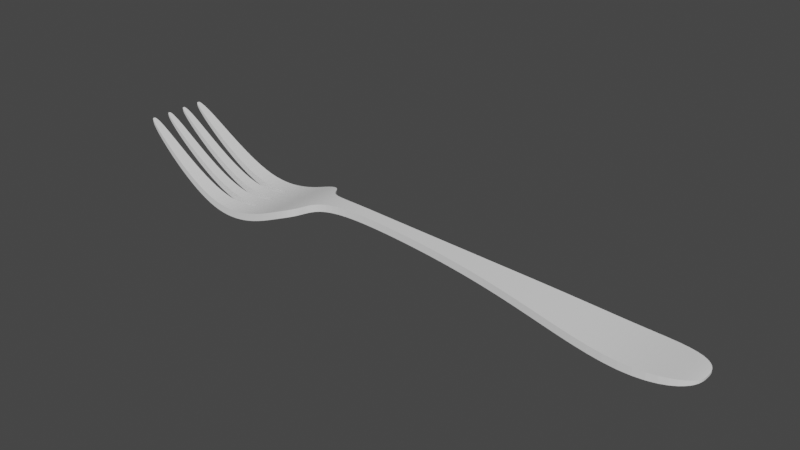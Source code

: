 # Source: Fork.blend  (saved by Blender 3.6.11; exported with 4.5.12 LTS)
import bpy
from mathutils import Matrix  # noqa: F401  (used for matrix-valued properties, if any)

bpy.ops.wm.read_factory_settings(use_empty=True)
scene = bpy.context.scene
scene.name = 'Scene'

# ---- collections
col_collection = bpy.data.collections.new('Collection'); scene.collection.children.link(col_collection)

# ---- world
world_world = bpy.data.worlds.new('World'); scene.world = world_world
world_world.use_nodes = True; world_world.node_tree.nodes.clear()
_N = world_world.node_tree.nodes; _L = world_world.node_tree.links
n0 = _N.new('ShaderNodeOutputWorld'); n0.name = 'World Output'; n0.location = (300, 300)
n1 = _N.new('ShaderNodeBackground'); n1.name = 'Background'; n1.location = (10, 300)
n1.inputs[0].default_value = (0.05088, 0.05088, 0.05088, 1.0)
_L.new(n1.outputs[0], n0.inputs[0])
n0.is_active_output = True
world_world.color = (0.05088, 0.05088, 0.05088)
world_world.use_sun_shadow = False
world_world.sun_shadow_jitter_overblur = 0.0

# ---- meshes
me_fork = bpy.data.meshes.new('fork')
me_fork.from_pydata([(-32.89, 5.017, 1.254), (-31.8, 0.1727, 1.355), (-32.89, -0.03465, 1.254), (-33.05, 5.065, 1.239), (-33.05, -0.08186, 1.239), (-31.8, 4.81, 1.355), (-85.74, -4.83, 11.86), (-85.77, -4.313, 11.87), (-85.8, -4.43, 11.88), (-85.81, -4.554, 11.88), (-85.8, -4.684, 11.88), (-85.75, -4.823, 11.86), (-85.74, -4.268, 11.86), (-85.8, 0.281, 11.88), (-85.81, 0.1844, 11.88), (-85.8, 0.08774, 11.88), (-85.78, -0.008476, 11.87), (-85.74, 0.4222, 11.86), (-85.78, 0.3769, 11.87), (-85.74, -0.07798, 11.86), (-85.8, 4.872, 11.88), (-85.81, 4.775, 11.88), (-85.8, 4.678, 11.88), (-85.78, 4.968, 11.87), (-85.78, 4.582, 11.87), (-85.74, 4.536, 11.86), (-85.74, 5.038, 11.86), (-85.74, 9.806, 11.86), (-85.81, 9.529, 11.88), (-85.8, 9.405, 11.88), (-85.77, 9.288, 11.87), (-85.75, 9.799, 11.86), (-85.8, 9.66, 11.88), (-85.74, 9.242, 11.86), (-85.61, -4.971, 11.78), (-85.56, -4.099, 11.74), (-85.7, -4.203, 11.83), (-85.33, -5.129, 11.61), (-85.33, -4.0, 11.6), (-85.17, -5.188, 11.51), (-85.17, -3.958, 11.51), (-85.62, -0.1977, 11.78), (-85.57, 0.564, 11.75), (-85.71, 0.4715, 11.83), (-85.73, -0.1038, 11.85), (-85.44, -0.2897, 11.67), (-85.35, 0.654, 11.62), (-85.17, -0.3784, 11.51), (-85.17, 0.7029, 11.51), (-85.71, 4.487, 11.83), (-85.57, 4.394, 11.75), (-85.62, 5.158, 11.78), (-85.73, 5.064, 11.85), (-85.35, 4.304, 11.62), (-85.44, 5.251, 11.67), (-85.17, 4.255, 11.51), (-85.17, 5.34, 11.51), (-85.7, 9.177, 11.83), (-85.56, 9.072, 11.74), (-85.61, 9.948, 11.78), (-85.33, 8.974, 11.6), (-85.33, 10.11, 11.61), (-85.17, 8.931, 11.51), (-85.17, 10.17, 11.51), (23.84, 7.392, -0.8774), (23.84, -2.408, -0.8774), (25.6, -2.629, -1.118), (25.6, 7.612, -1.118), (34.4, 8.626, -4.095), (34.4, -3.644, -4.095), (33.81, -3.59, -4.021), (33.81, 8.572, -4.021), (32.66, -3.462, -3.874), (32.66, 8.444, -3.874), (-12.81, 0.6284, 0.9553), (-14.28, 0.6676, 1.046), (-14.28, 4.315, 1.046), (-12.81, 4.354, 0.9553), (-84.52, 8.795, 10.23), (-84.99, 8.881, 10.66), (-84.86, 10.27, 10.54), (-84.37, 8.775, 10.09), (-85.16, 8.929, 10.82), (-85.16, 10.17, 10.82), (-84.37, 10.4, 10.09), (-84.58, 4.133, 10.28), (-85.03, 4.217, 10.69), (-84.78, 5.427, 10.47), (-84.37, 4.106, 10.09), (-85.16, 4.252, 10.82), (-85.16, 5.342, 10.82), (-84.37, 5.494, 10.09), (-84.78, -0.4658, 10.47), (-85.03, 0.7407, 10.69), (-84.58, 0.8236, 10.28), (-84.37, 0.8514, 10.09), (-85.16, -0.3805, 10.82), (-85.16, 0.705, 10.82), (-84.37, -0.5322, 10.09), (-84.87, -5.297, 10.54), (-84.99, -3.908, 10.66), (-84.52, -3.822, 10.23), (-84.37, -3.802, 10.09), (-85.16, -5.191, 10.82), (-85.16, -3.956, 10.82), (-84.37, -5.42, 10.09), (44.27, 9.239, -4.99), (44.27, -4.262, -4.99), (44.26, -4.262, -4.99), (44.26, 9.239, -4.99), (42.72, -4.215, -4.911), (42.72, 9.193, -4.911), (-77.84, -3.431, 6.172), (-77.84, -6.257, 6.172), (-76.2, -3.391, 4.988), (-76.29, -3.393, 5.057), (-76.2, -6.383, 4.988), (-77.3, -0.9369, 5.783), (-76.2, 1.264, 4.988), (-76.49, 1.258, 5.198), (-77.84, -0.921, 6.172), (-76.2, -0.9634, 4.988), (-77.84, 1.224, 6.172), (-76.49, 3.698, 5.199), (-76.2, 3.692, 4.988), (-77.3, 5.9, 5.783), (-77.84, 5.884, 6.172), (-76.2, 5.926, 4.988), (-77.84, 3.732, 6.172), (-77.84, 8.402, 6.172), (-76.29, 8.364, 5.058), (-76.2, 8.362, 4.988), (-77.84, 11.24, 6.172), (-76.2, 11.36, 4.988), (7.162, -0.543, -0.6762), (6.711, -0.5064, -0.6298), (7.163, 5.526, -0.6763), (8.396, 5.643, -0.8031), (6.711, 5.489, -0.6298), (8.396, -0.66, -0.8031), (-51.89, -7.076, -2.431), (-51.6, 12.05, -2.375), (-51.89, 12.06, -2.43), (-52.85, -7.094, -2.616), (-51.6, -7.064, -2.375), (-52.85, 12.08, -2.616), (-50.39, 12.0, -2.089), (-50.39, -7.014, -2.089), (-49.22, -6.965, -1.769), (-49.22, 11.95, -1.769), (37.8, 8.932, -2.69), (37.8, -3.951, -2.69), (39.47, -4.062, -2.858), (39.47, 9.042, -2.858), (-15.73, 0.7059, 1.13), (-15.73, 4.277, 1.13), (-46.96, -6.808, -2.854), (-48.06, -6.887, -3.223), (-48.06, 11.87, -3.223), (-46.96, 11.79, -2.854), (-65.95, 8.189, -2.855), (-66.09, 8.191, -2.79), (-67.62, 11.85, -2.075), (-65.95, 11.92, -2.855), (-67.62, 8.215, -2.075), (-65.95, 3.515, -2.855), (-66.3, 3.521, -2.694), (-67.2, 6.091, -2.271), (-65.95, 6.111, -2.855), (-67.62, 3.542, -2.075), (-67.62, 6.084, -2.075), (-65.95, 1.439, -2.855), (-65.95, -1.147, -2.855), (-67.2, -1.127, -2.271), (-66.3, 1.434, -2.694), (-67.62, -1.12, -2.075), (-67.62, 1.413, -2.075), (-65.95, -3.218, -2.855), (-65.95, -6.943, -2.855), (-67.62, -6.873, -2.075), (-66.09, -3.221, -2.79), (-67.62, -3.245, -2.075), (59.1, 1.988, -3.258), (59.1, 2.475, -3.258), (59.1, 2.962, -3.258), (59.07, 3.458, -3.253), (59.0, 3.972, -3.239), (59.07, 1.492, -3.253), (58.86, 4.508, -3.212), (59.0, 0.9793, -3.239), (58.79, 4.681, -3.197), (58.86, 0.4445, -3.212), (58.79, 0.2724, -3.197), (6.69, -0.5047, 1.172), (7.162, -0.543, 1.124), (7.163, 5.526, 1.124), (6.69, 5.488, 1.172), (8.375, -0.6581, 0.999), (8.375, 5.641, 0.999), (-23.99, 4.253, 3.3), (-23.99, 0.7294, 3.3), (-22.65, 0.7531, 3.261), (-22.65, 4.23, 3.261), (-6.605, 0.3766, 0.53), (-8.202, 0.4531, 0.6461), (-8.202, 4.53, 0.6461), (-6.605, 4.606, 0.53), (-77.82, 11.24, 4.591), (-77.82, 8.401, 4.591), (-78.07, 8.407, 4.789), (-77.87, 11.24, 4.624), (-79.4, 8.448, 5.84), (-79.4, 11.09, 5.84), (-78.25, 3.742, 4.932), (-79.4, 5.835, 5.84), (-78.98, 5.85, 5.514), (-77.82, 3.731, 4.591), (-79.4, 3.779, 5.84), (-77.82, 5.884, 4.591), (-78.99, -0.8874, 5.514), (-79.4, -0.872, 5.84), (-78.25, 1.213, 4.931), (-77.82, 1.224, 4.591), (-79.4, 1.177, 5.84), (-77.82, -0.9215, 4.591), (-77.82, -6.258, 4.591), (-77.87, -6.255, 4.626), (-78.07, -3.436, 4.788), (-77.82, -3.43, 4.591), (-79.4, -6.114, 5.84), (-79.4, -3.476, 5.84), (-56.84, -2.997, -2.986), (-56.84, -7.131, -2.986), (-55.47, -7.132, -2.932), (-56.27, -2.971, -2.964), (-55.47, -2.92, -2.932), (-56.84, -1.365, -2.986), (-56.79, -1.367, -2.984), (-56.36, 1.682, -2.967), (-56.84, 1.66, -2.986), (-55.47, -1.443, -2.932), (-55.47, 1.736, -2.932), (-55.76, -1.422, -2.943), (-56.84, 6.329, -2.986), (-56.84, 3.293, -2.986), (-56.36, 3.272, -2.967), (-56.79, 6.331, -2.984), (-55.47, 3.217, -2.932), (-55.47, 6.408, -2.932), (-55.76, 6.387, -2.943), (-55.47, 12.11, -2.932), (-55.58, 12.11, -2.936), (-56.27, 7.941, -2.964), (-55.47, 7.89, -2.932), (-56.84, 12.11, -2.986), (-56.84, 7.967, -2.986), (-19.94, 0.7596, 3.15), (-19.26, 0.7597, 3.118), (-19.26, 4.223, 3.118), (-19.94, 4.223, 3.15), (-18.56, 0.7497, 3.084), (-18.56, 4.233, 3.084), (52.31, -3.6, -3.215), (52.58, 8.498, -3.208), (52.31, 8.569, -3.215), (51.33, 8.734, -3.242), (52.58, -3.53, -3.208), (51.33, -3.764, -3.242), (45.76, -4.235, -3.243), (47.22, -4.208, -3.271), (47.22, 9.183, -3.271), (45.76, 9.211, -3.243), (-83.14, 8.64, 8.994), (-83.38, 10.6, 9.202), (-83.14, 10.64, 8.991), (-82.21, 8.574, 8.184), (-83.38, 8.663, 9.202), (-82.21, 10.77, 8.184), (-82.3, 3.912, 8.269), (-83.24, 3.98, 9.077), (-82.76, 5.664, 8.663), (-82.21, 3.906, 8.184), (-83.38, 3.995, 9.202), (-83.38, 5.609, 9.202), (-82.21, 5.7, 8.184), (-82.76, -0.7014, 8.664), (-83.38, 0.9619, 9.202), (-83.24, 0.9761, 9.077), (-82.3, 1.045, 8.268), (-82.21, 1.05, 8.184), (-82.21, -0.7379, 8.184), (-83.38, -0.6468, 9.202), (-83.14, -5.662, 8.992), (-83.38, -5.617, 9.202), (-83.14, -3.668, 8.993), (-82.21, -3.602, 8.184), (-83.38, -3.691, 9.202), (-82.21, -5.795, 8.184), (-59.69, 8.065, -4.627), (-60.39, 8.083, -4.514), (-61.19, 12.06, -4.386), (-59.69, 12.09, -4.627), (-61.19, 8.101, -4.386), (-60.55, 3.413, -4.489), (-61.19, 3.427, -4.386), (-61.19, 6.198, -4.386), (-59.69, 6.233, -4.627), (-59.69, 3.391, -4.627), (-61.19, -1.234, -4.386), (-61.19, 1.527, -4.386), (-60.55, 1.541, -4.489), (-59.69, 1.563, -4.627), (-59.69, -1.269, -4.627), (-59.69, -3.094, -4.627), (-59.69, -7.108, -4.627), (-61.19, -7.082, -4.386), (-60.39, -3.113, -4.514), (-61.19, -3.13, -4.386), (-19.26, 0.7597, 1.316), (-19.92, 0.7596, 1.348), (-19.26, 4.223, 1.316), (-18.54, 4.233, 1.281), (-19.92, 4.223, 1.348), (-18.54, 0.7494, 1.281), (-76.18, 8.362, 3.337), (-76.29, 8.364, 3.425), (-76.18, 11.36, 3.337), (-76.18, 3.691, 3.337), (-76.49, 3.698, 3.575), (-77.3, 5.9, 4.192), (-76.18, 5.927, 3.337), (-76.18, 1.264, 3.337), (-76.18, -0.9639, 3.337), (-77.3, -0.9369, 4.193), (-76.49, 1.258, 3.574), (-76.18, -3.391, 3.337), (-76.29, -3.393, 3.424), (-76.18, -6.384, 3.337), (-21.3, 4.223, 3.21), (-21.3, 0.7596, 3.21), (-74.5, -6.502, 3.813), (-72.78, -3.327, 2.676), (-74.37, -3.355, 3.724), (-74.5, -3.357, 3.813), (-72.78, -6.611, 2.676), (-74.5, -1.001, 3.813), (-73.48, -1.021, 3.135), (-72.78, -1.034, 2.676), (-74.5, 1.299, 3.813), (-72.78, 1.33, 2.676), (-74.5, 5.964, 3.813), (-74.5, 3.656, 3.813), (-72.78, 5.997, 2.676), (-73.48, 5.985, 3.134), (-72.78, 3.625, 2.676), (-74.5, 11.48, 3.813), (-74.5, 8.328, 3.813), (-74.37, 8.326, 3.725), (-72.78, 8.298, 2.676), (-72.78, 11.59, 2.676), (33.81, -3.59, -2.221), (34.38, 8.624, -2.293), (33.81, 8.572, -2.221), (32.64, -3.46, -2.072), (34.38, -3.642, -2.293), (32.64, 8.441, -2.072), (-40.8, 10.79, -0.5595), (-40.8, -5.807, -0.5595), (-40.92, -5.852, -0.6032), (-40.92, 10.83, -0.6027), (-41.81, -6.069, -0.9233), (-41.81, 11.05, -0.9233), (-26.64, 4.337, 3.336), (-26.64, 0.6455, 3.336), (-25.32, 0.6993, 3.326), (-25.32, 4.283, 3.326), (-43.85, 11.44, 0.1131), (-43.85, -6.456, 0.1131), (-42.84, -6.289, 0.5007), (-42.84, 11.27, 0.5007), (30.91, -3.268, -3.643), (30.91, 8.25, -3.643), (-69.34, -6.797, 0.6102), (-69.0, -6.815, 0.4326), (-68.17, -3.253, -0.004573), (-69.34, -3.271, 0.6102), (-67.64, -6.872, -0.2801), (-67.64, -3.245, -0.2801), (-69.34, -1.093, 0.6102), (-69.31, -1.093, 0.596), (-68.38, 1.401, 0.1079), (-69.34, 1.386, 0.6102), (-67.64, -1.12, -0.2801), (-67.64, 1.412, -0.2801), (-69.34, 6.056, 0.6102), (-69.34, 3.569, 0.6102), (-68.38, 3.554, 0.1085), (-69.31, 6.057, 0.5954), (-67.64, 3.542, -0.2801), (-67.64, 6.084, -0.2801), (-69.34, 11.78, 0.6102), (-69.34, 8.242, 0.6102), (-68.17, 8.224, -0.003782), (-69.0, 11.8, 0.4308), (-67.64, 8.216, -0.2801), (-67.64, 11.85, -0.2801), (-34.93, -0.7602, 0.9758), (-35.43, 6.052, 0.8945), (-34.93, 5.743, 0.9758), (-34.26, -0.4683, 1.086), (-35.43, -1.069, 0.8945), (-34.26, 5.451, 1.086), (36.12, -3.804, -4.303), (36.12, 8.785, -4.303), (-9.768, 0.5179, 0.7556), (-11.3, 0.5755, 0.8586), (-11.3, 4.407, 0.8586), (-9.768, 4.465, 0.7556), (53.76, -3.217, -3.17), (53.76, 8.184, -3.17), (-21.28, 0.7596, 1.408), (-21.28, 4.223, 1.408), (-22.28, 0.7595, 1.446), (-22.63, 4.229, 1.458), (-22.28, 4.223, 1.446), (-22.63, 0.7534, 1.458), (-12.83, 0.629, 2.757), (-12.48, 0.6198, 2.735), (-12.48, 4.363, 2.735), (-12.83, 4.354, 2.757), (-11.33, 0.5763, 2.661), (-11.33, 4.406, 2.661), (-82.22, -3.603, 9.428), (-81.78, -5.856, 9.097), (-81.03, -3.539, 8.542), (-82.19, -3.601, 9.402), (-80.88, -5.958, 8.431), (-80.88, -3.533, 8.431), (-82.22, -5.793, 9.428), (-81.72, -0.7697, 9.057), (-80.88, 1.119, 8.431), (-81.17, 1.107, 8.647), (-82.22, -0.7369, 9.428), (-80.88, -0.8113, 8.431), (-82.22, 1.049, 9.428), (-81.17, 3.849, 8.647), (-80.88, 3.837, 8.431), (-81.72, 5.732, 9.057), (-82.22, 5.699, 9.428), (-80.88, 5.774, 8.431), (-82.22, 3.907, 9.428), (-82.22, 8.575, 9.428), (-82.19, 8.572, 9.403), (-81.03, 8.511, 8.543), (-81.77, 10.84, 9.096), (-80.88, 8.505, 8.431), (-80.88, 10.94, 8.431), (-82.22, 10.77, 9.428), (-57.41, -3.023, -2.973), (-58.25, -3.052, -2.954), (-58.25, -7.13, -2.954), (-58.25, -1.311, -2.954), (-58.05, -1.317, -2.959), (-57.52, 1.63, -2.971), (-58.25, 1.605, -2.954), (-58.25, 6.275, -2.954), (-58.25, 3.348, -2.954), (-57.53, 3.324, -2.971), (-58.05, 6.281, -2.959), (-57.41, 7.993, -2.973), (-58.25, 12.11, -2.954), (-58.25, 8.022, -2.954), (-75.29, -6.452, 4.36), (-75.45, -0.9813, 4.472), (-74.58, 1.297, 3.865), (-74.58, 3.658, 3.865), (-75.45, 5.944, 4.471), (-75.29, 11.43, 4.358), (-65.97, -6.942, -1.055), (-65.97, -3.219, -1.055), (-66.09, -3.221, -1.0), (-67.2, -1.127, -0.4841), (-65.97, -1.147, -1.055), (-65.97, 1.439, -1.055), (-66.3, 1.434, -0.9044), (-66.3, 3.521, -0.904), (-65.97, 3.515, -1.055), (-67.2, 6.091, -0.4846), (-65.97, 6.111, -1.055), (-66.09, 8.191, -0.9996), (-65.97, 8.189, -1.055), (-65.97, 11.92, -1.055), (-29.24, 0.485, 1.494), (-29.63, 0.4569, 1.478), (-29.63, 4.526, 1.478), (-29.24, 4.498, 1.494), (-30.53, 0.3501, 1.439), (-30.53, 4.633, 1.439), (-64.34, -3.192, -1.703), (-64.34, -6.997, -1.703), (-64.07, -3.187, -1.788), (-62.75, -7.045, -2.214), (-62.75, -3.163, -2.214), (-64.34, 1.466, -1.703), (-64.34, -1.174, -1.703), (-63.13, -1.195, -2.091), (-64.27, 1.467, -1.726), (-62.75, -1.203, -2.214), (-62.75, 1.495, -2.214), (-64.34, 3.488, -1.703), (-64.27, 3.487, -1.726), (-63.13, 6.159, -2.092), (-64.34, 6.138, -1.703), (-62.75, 3.459, -2.214), (-62.75, 6.167, -2.214), (-64.34, 11.98, -1.703), (-64.34, 8.162, -1.703), (-64.08, 8.158, -1.788), (-62.75, 8.133, -2.214), (-62.75, 12.03, -2.214), (22.08, -2.189, -0.6403), (22.57, -2.25, -0.7066), (22.57, 7.233, -0.7066), (22.08, 7.172, -0.6403), (-33.07, 5.071, 3.041), (-33.07, -0.08784, 3.041), (-32.89, -0.03465, 3.058), (-32.89, 5.017, 3.058), (-31.82, 0.1688, 3.157), (-31.82, 4.814, 3.157), (-22.28, 0.7595, 3.247), (-22.28, 4.223, 3.247), (55.89, 7.384, -4.487), (55.89, -2.422, -4.487), (55.69, -2.526, -4.514), (55.69, 7.489, -4.514), (54.88, -2.84, -4.626), (54.88, 7.805, -4.626), (36.1, -3.802, -2.5), (36.1, 8.783, -2.5), (-15.99, 0.7128, 2.945), (-15.75, 4.276, 2.932), (-15.99, 4.27, 2.945), (-17.17, 0.7297, 3.011), (-15.75, 0.7065, 2.932), (-17.17, 4.253, 3.011), (-39.73, -5.417, -0.2009), (-39.77, 10.42, -0.2147), (-39.73, 10.4, -0.201), (-38.85, -4.922, 0.07027), (-39.77, -5.433, -0.2147), (-38.85, 9.905, 0.07026), (-38.73, -4.823, 0.107), (-38.73, 9.805, 0.107), (-27.96, 4.405, 3.327), (-27.96, 0.5774, 3.327), (-27.49, 0.6112, 3.33), (-27.49, 4.372, 3.33), (-40.82, 10.8, 1.243), (-40.82, -5.815, 1.243), (-39.79, -5.44, 1.587), (-39.79, 10.42, 1.587), (-27.49, 0.6112, 1.528), (-27.94, 4.404, 1.525), (-27.49, 4.372, 1.528), (-26.62, 0.6464, 1.534), (-27.94, 0.5789, 1.525), (-26.62, 4.336, 1.534), (47.24, 9.182, -5.056), (47.24, -4.208, -5.056), (45.78, -4.235, -5.038), (45.78, 9.21, -5.038), (30.1, -3.178, -1.734), (30.89, 8.248, -1.84), (30.1, 8.161, -1.734), (29.13, -3.06, -1.603), (30.89, -3.265, -1.84), (29.13, 8.043, -1.603), (-12.48, 0.6198, 0.9344), (-12.48, 4.363, 0.9344), (-55.02, -7.133, -2.889), (-55.36, -2.913, -2.921), (-54.65, -2.851, -2.853), (-54.14, -7.117, -2.805), (-54.14, -2.789, -2.805), (-54.31, -1.546, -2.821), (-54.14, 1.866, -2.805), (-54.7, 1.801, -2.858), (-54.14, -1.571, -2.805), (-54.14, 1.867, -2.805), (-54.94, -1.482, -2.881), (-55.43, 1.739, -2.928), (-54.7, 3.152, -2.858), (-54.14, 3.086, -2.805), (-54.31, 6.511, -2.821), (-54.14, 3.086, -2.805), (-54.14, 6.536, -2.805), (-54.94, 6.447, -2.881), (-55.43, 3.214, -2.928), (-54.99, 12.11, -2.886), (-55.36, 7.883, -2.922), (-54.65, 7.82, -2.853), (-54.14, 7.758, -2.805), (-54.14, 12.1, -2.805), (-84.87, -5.297, 11.3), (-84.38, -3.804, 10.98), (-84.52, -3.822, 11.08), (-84.99, -3.908, 11.39), (-84.38, -5.418, 10.98), (-85.17, -0.3793, 11.51), (-85.03, 0.7407, 11.41), (-84.78, -0.4658, 11.25), (-84.58, 0.8236, 11.11), (-84.38, -0.5306, 10.98), (-84.38, 0.85, 10.98), (-85.03, 4.217, 11.41), (-85.17, 5.34, 11.51), (-84.58, 4.133, 11.11), (-84.38, 4.107, 10.98), (-84.78, 5.427, 11.25), (-84.38, 5.492, 10.98), (-84.99, 8.881, 11.39), (-84.52, 8.795, 11.08), (-84.86, 10.27, 11.3), (-84.38, 8.776, 10.98), (-84.38, 10.4, 10.98), (-69.32, 8.242, -1.175), (-70.27, 8.257, -0.619), (-71.04, 8.269, -0.1667), (-71.04, 11.69, -0.1667), (-69.32, 11.78, -1.175), (-69.32, 3.568, -1.175), (-70.48, 3.587, -0.4914), (-71.04, 3.596, -0.1667), (-71.04, 6.028, -0.1667), (-69.32, 6.057, -1.175), (-69.32, 1.386, -1.175), (-71.04, -1.065, -0.1667), (-71.04, 1.359, -0.1667), (-70.48, 1.368, -0.492), (-69.32, -1.093, -1.175), (-69.32, -3.271, -1.175), (-71.04, -6.708, -0.1667), (-71.04, -3.298, -0.1667), (-70.26, -3.286, -0.6199), (-69.32, -6.799, -1.175), (-61.9, -7.071, -2.418), (-62.16, -3.152, -2.355), (-61.21, -7.082, -2.584), (-61.21, -3.131, -2.584), (-61.26, -1.232, -2.572), (-61.21, -1.233, -2.584), (-62.34, 1.503, -2.313), (-61.21, 1.527, -2.584), (-62.34, 3.451, -2.312), (-61.21, 3.427, -2.584), (-61.21, 6.197, -2.584), (-61.26, 6.196, -2.572), (-62.16, 8.122, -2.355), (-61.9, 12.05, -2.418), (-61.21, 8.101, -2.584), (-61.21, 12.06, -2.584), (-72.35, 8.29, 0.6686), (-72.76, 11.59, 0.9344), (-72.31, 11.62, 0.6464), (-72.76, 8.297, 0.9344), (-72.56, 3.621, 0.8061), (-72.76, 3.625, 0.9344), (-71.42, 6.022, 0.07506), (-72.76, 5.998, 0.9344), (-71.42, -1.059, 0.07574), (-72.76, -1.034, 0.9344), (-72.76, 1.33, 0.9344), (-72.56, 1.334, 0.8055), (-72.32, -6.641, 0.6485), (-72.76, -6.612, 0.9344), (-72.35, -3.319, 0.6676), (-72.76, -3.327, 0.9344), (58.26, 5.604, -4.037), (58.26, -0.6485, -4.037), (58.23, -0.6996, -4.044), (58.23, 5.655, -4.044), (57.65, -1.304, -4.176), (57.65, 6.262, -4.176), (57.59, -1.346, -4.189), (57.59, 6.304, -4.189), (-80.03, -6.055, 7.792), (-79.41, -3.477, 7.332), (-79.66, -3.484, 7.519), (-79.41, -6.112, 7.332), (-80.47, -0.8319, 8.121), (-79.82, 1.164, 7.639), (-79.41, -0.8714, 7.332), (-79.41, 1.177, 7.332), (-79.82, 3.792, 7.64), (-80.47, 5.794, 8.121), (-79.41, 3.779, 7.332), (-79.41, 5.834, 7.332), (-79.66, 8.456, 7.52), (-79.41, 8.448, 7.332), (-80.03, 11.04, 7.79), (-79.41, 11.09, 7.332), (-15.99, 0.7128, 1.144), (-15.99, 4.27, 1.144), (-17.15, 0.7294, 1.209), (-17.15, 4.253, 1.209), (-36.61, -2.18, 0.6528), (-36.98, -2.716, 0.564), (-36.98, 7.698, 0.5639), (-36.61, 7.163, 0.6528), (-37.33, -3.269, 0.4793), (-37.33, 8.252, 0.4793), (-36.56, 7.102, 0.6651), (-36.56, -2.12, 0.6651), (-37.66, -3.738, 0.4015), (-37.66, 8.721, 0.4015), (-37.72, -3.831, 0.3839), (-37.72, 8.813, 0.3839), (-38.2, -4.387, 0.2512), (-38.2, 9.369, 0.2512), (29.15, -3.063, -3.405), (27.38, -2.849, -3.163), (27.38, 7.831, -3.163), (29.15, 8.045, -3.405), (-40.92, -5.852, 1.206), (-40.92, 10.83, 1.207), (-41.83, -6.074, 0.8789), (-41.83, 11.06, 0.8789), (18.6, -1.76, -0.1858), (18.78, -1.781, -0.2091), (18.78, 6.764, -0.2091), (18.6, 6.743, -0.1858), (20.34, -1.973, -0.4092), (20.34, 6.956, -0.4092), (16.88, -1.557, 0.02988), (16.88, 6.54, 0.02988), (18.78, -1.781, -2.009), (18.62, -1.762, -1.988), (18.78, 6.764, -2.009), (20.36, 6.959, -2.211), (18.62, 6.745, -1.988), (20.36, -1.976, -2.211), (42.7, -4.215, -3.11), (44.25, -4.262, -3.19), (44.25, 9.239, -3.19), (42.7, 9.192, -3.11), (-35.63, -1.195, 2.66), (-35.45, -1.082, 2.697), (-35.63, 6.178, 2.66), (-36.18, 6.654, 2.549), (-36.58, 7.126, 2.467), (-36.18, -1.671, 2.549), (-35.45, 6.064, 2.697), (-36.58, -2.144, 2.467), (11.1, -0.917, 0.7045), (11.76, 5.97, 0.6324), (11.1, 5.9, 0.7044), (10.06, -0.8183, 0.8191), (11.76, -0.9873, 0.6324), (10.06, 5.801, 0.8191), (-31.43, 0.2431, 1.379), (-31.43, 4.74, 1.379), (-85.8, 9.405, 11.46), (-85.81, 9.529, 11.46), (-85.8, 9.66, 11.46), (-85.74, 9.812, 11.39), (-85.75, 9.799, 11.4), (-85.74, 9.234, 11.39), (-85.77, 9.288, 11.43), (-85.8, 4.678, 11.46), (-85.81, 4.775, 11.46), (-85.8, 4.872, 11.46), (-85.78, 4.968, 11.44), (-85.74, 4.529, 11.39), (-85.78, 4.582, 11.43), (-85.74, 5.047, 11.39), (-85.8, 0.08774, 11.46), (-85.81, 0.1844, 11.46), (-85.8, 0.281, 11.46), (-85.78, -0.008476, 11.44), (-85.78, 0.3769, 11.43), (-85.74, 0.4294, 11.39), (-85.74, -0.08721, 11.39), (-85.8, -4.684, 11.46), (-85.81, -4.554, 11.46), (-85.8, -4.43, 11.46), (-85.74, -4.836, 11.39), (-85.75, -4.823, 11.4), (-85.77, -4.313, 11.43), (-85.74, -4.26, 11.39), (3.131, -0.216, 1.518), (3.331, 5.215, 1.5), (3.131, 5.199, 1.518), (1.654, -0.1141, 1.654), (3.331, -0.2322, 1.5), (1.654, 5.097, 1.654), (-48.08, 11.87, -1.421), (-48.08, -6.889, -1.421), (-46.98, -6.81, -1.052), (-46.98, 11.79, -1.052), (54.2, -3.099, -3.155), (54.2, 8.065, -3.155), (54.86, -2.847, -3.134), (54.86, 7.811, -3.134), (-6.626, 4.605, 2.332), (-6.626, 0.3776, 2.332), (-5.003, 0.2999, 2.209), (-5.003, 4.683, 2.209), (10.08, -0.8203, -0.983), (10.08, 5.803, -0.983), (-54.99, 12.11, -4.69), (-55.36, 7.883, -4.726), (-55.45, 7.888, -4.734), (-55.45, 12.11, -4.734), (-54.65, 7.82, -4.658), (-54.12, 12.1, -4.608), (-54.12, 7.755, -4.608), (-54.14, 3.086, -4.61), (-54.7, 3.152, -4.662), (-54.31, 6.511, -4.625), (-55.43, 3.214, -4.732), (-54.12, 6.539, -4.608), (-54.12, 3.083, -4.608), (-55.45, 3.215, -4.734), (-54.94, 6.447, -4.685), (-55.45, 6.409, -4.734), (-54.31, -1.546, -4.625), (-54.7, 1.801, -4.662), (-54.14, 1.866, -4.609), (-55.43, 1.739, -4.732), (-54.12, 1.87, -4.608), (-54.12, -1.574, -4.608), (-54.94, -1.482, -4.686), (-55.45, 1.738, -4.734), (-55.45, -1.445, -4.734), (-55.02, -7.133, -4.693), (-55.45, -7.132, -4.734), (-55.45, -2.919, -4.734), (-55.36, -2.913, -4.726), (-54.65, -2.851, -4.657), (-54.12, -2.786, -4.608), (-54.12, -7.117, -4.608), (25.62, -2.632, -2.921), (23.86, -2.411, -2.68), (23.86, 7.394, -2.68), (25.62, 7.615, -2.921), (-46.51, -6.776, -2.694), (-46.51, 11.76, -2.693), (-45.89, 11.69, -2.471), (-45.89, -6.708, -2.471), (-71.06, -3.298, 1.601), (-71.06, -6.707, 1.601), (-70.26, -3.286, 1.144), (-71.06, 1.358, 1.601), (-71.06, -1.064, 1.601), (-70.48, 1.368, 1.27), (-71.06, 3.596, 1.601), (-70.48, 3.587, 1.27), (-71.06, 6.028, 1.601), (-71.06, 8.269, 1.601), (-70.27, 8.257, 1.145), (-71.06, 11.69, 1.601), (-72.32, -6.641, 2.384), (-72.35, -3.319, 2.403), (-71.42, -1.059, 1.825), (-72.56, 1.334, 2.538), (-72.56, 3.621, 2.538), (-71.42, 6.022, 1.825), (-72.35, 8.29, 2.404), (-72.31, 11.62, 2.382), (-34.03, -0.3713, 1.115), (-34.03, 5.354, 1.115), (-4.908, 0.2954, 2.202), (-4.908, 4.687, 2.202), (-3.357, 0.2052, 2.08), (-3.357, 4.778, 2.08), (16.9, 6.543, -1.772), (16.9, -1.56, -1.772), (15.18, -1.358, -1.564), (15.18, 6.341, -1.564), (-68.17, 8.224, -1.785), (-69.0, 11.8, -1.346), (-68.38, 3.554, -1.671), (-69.31, 6.057, -1.179), (-69.31, -1.093, -1.179), (-68.38, 1.401, -1.672), (-69.0, -6.815, -1.344), (-68.17, -3.253, -1.786), (26.35, -2.723, -1.221), (26.35, 7.706, -1.221), (27.36, -2.846, -1.361), (27.36, 7.829, -1.361), (-8.779, 0.4807, 0.6864), (-8.779, 4.502, 0.6864), (-8.779, 0.4807, 2.487), (-8.222, 4.529, 2.448), (-8.779, 4.502, 2.487), (-9.789, 0.5186, 2.558), (-8.222, 0.4541, 2.448), (-9.789, 4.464, 2.558), (-34.93, -0.7602, 2.781), (-34.93, 5.743, 2.781), (-34.28, -0.4772, 2.889), (-34.28, 5.46, 2.889), (11.78, 5.973, -1.17), (11.78, -0.9895, -1.17), (11.1, -0.917, -1.095), (11.1, 5.9, -1.095), (-79.66, 8.456, 6.061), (-80.03, 11.04, 6.358), (-80.87, 8.504, 7.051), (-80.87, 10.94, 7.051), (-79.82, 3.792, 6.193), (-80.87, 5.775, 7.051), (-80.47, 5.794, 6.722), (-80.87, 3.836, 7.051), (-80.47, -0.8319, 6.723), (-80.87, -0.8121, 7.051), (-79.82, 1.164, 6.192), (-80.87, 1.12, 7.051), (-80.03, -6.055, 6.36), (-79.66, -3.484, 6.06), (-80.87, -5.96, 7.051), (-80.87, -3.533, 7.051), (-14.3, 4.315, 2.848), (-14.3, 0.6681, 2.848), (-42.45, -6.223, -1.16), (-42.82, -6.285, -1.301), (-42.44, 11.21, -1.16), (-42.82, 11.27, -1.301), (47.3, -4.207, -5.056), (47.3, 9.181, -5.056), (48.66, 9.068, -5.046), (48.66, -4.094, -5.046), (50.03, -3.979, -5.008), (50.0, -3.984, -5.009), (50.0, 8.956, -5.009), (50.03, 8.951, -5.008), (-49.05, -6.958, -1.717), (-49.04, 11.94, -1.716), (-37.72, -3.831, 2.192), (-37.68, -3.768, 2.204), (-37.72, 8.813, 2.192), (-38.2, -4.387, 2.059), (-37.68, 8.751, 2.204), (-38.2, 9.369, 2.059), (-38.75, 9.822, 1.909), (-38.75, -4.84, 1.909), (52.6, 8.493, -4.858), (52.6, -3.525, -4.858), (52.31, -3.6, -4.878), (52.31, 8.569, -4.878), (51.35, -3.761, -4.945), (51.35, 8.731, -4.945), (39.49, -4.064, -4.66), (37.82, -3.953, -4.492), (37.82, 8.933, -4.492), (39.49, 9.043, -4.66), (-4.908, 0.2954, 0.4015), (-4.982, 0.2989, 0.4073), (-4.908, 4.687, 0.4015), (-3.336, 4.779, 0.278), (-4.982, 4.684, 0.4073), (-3.336, 0.204, 0.278), (-31.43, 0.2431, 3.183), (-31.43, 4.74, 3.183), (-30.55, 0.3477, 3.241), (-30.55, 4.635, 3.241), (-34.03, -0.3713, 2.919), (-34.03, 5.354, 2.919), (-25.3, 0.7001, 1.524), (-25.3, 4.283, 1.524), (-0.02084, 4.981, 1.802), (-0.02084, 0.001434, 1.802), (1.675, -0.1156, -0.1482), (0.0, 0.0, 0.0), (0.0, 4.983, 0.0), (1.675, 5.098, -0.1482), (-39.73, -5.417, 1.607), (-38.85, -4.922, 1.879), (-39.73, 10.4, 1.607), (-38.85, 9.905, 1.879), (-49.19, -6.964, -3.571), (-50.37, -7.013, -3.892), (-50.37, 12.0, -3.892), (-49.19, 11.95, -3.571), (5.03, -0.3701, -0.463), (5.03, 5.353, -0.463), (-77.87, -6.255, 6.192), (-78.07, -3.436, 6.342), (-78.99, -0.8874, 7.017), (-78.25, 1.213, 6.475), (-78.25, 3.742, 6.476), (-78.98, 5.85, 7.016), (-78.07, 8.407, 6.343), (-77.87, 11.24, 6.19), (14.97, -1.332, 0.2611), (15.16, 6.339, 0.238), (14.97, 6.316, 0.2611), (13.46, -1.17, 0.4388), (15.16, -1.356, 0.238), (13.46, 6.153, 0.4388), (-0.9186, 0.06337, 0.07805), (-1.673, 0.1072, 0.1421), (-0.9184, 4.92, 0.07804), (-1.673, 4.876, 0.1421), (-53.18, 2.716, -4.47), (-53.31, 6.727, -4.488), (-53.2, 6.804, -4.472), (-53.15, 6.884, -4.466), (-53.15, -1.917, -4.466), (-53.21, 2.794, -4.474), (-53.51, 6.652, -4.519), (-53.16, 6.965, -4.466), (-53.18, 7.375, -4.469), (-52.83, 12.08, -4.418), (-53.18, -2.407, -4.469), (-53.16, -1.998, -4.466), (-52.83, -7.093, -4.418), (-53.29, -2.565, -4.486), (-53.21, -2.487, -4.473), (-53.45, -2.641, -4.509), (-53.72, -2.714, -4.548), (-53.21, 7.455, -4.473), (-53.2, -1.838, -4.472), (-53.21, 2.159, -4.474), (-53.18, 2.237, -4.47), (-53.29, 7.534, -4.486), (-53.31, -1.761, -4.488), (-53.3, 2.082, -4.487), (-53.45, 7.61, -4.509), (-53.3, 2.87, -4.487), (-53.51, -1.686, -4.519), (-53.47, 2.008, -4.511), (-53.72, 7.683, -4.548), (-53.47, 2.945, -4.511), (-53.84, 6.58, -4.566), (-53.19, 2.316, -4.471), (-53.19, 2.636, -4.471), (-53.18, -2.326, -4.47), (-53.18, -2.08, -4.47), (-53.18, 7.047, -4.47), (-53.18, 7.294, -4.47), (-53.21, 2.396, -4.474), (-53.21, 2.556, -4.474), (-53.2, -2.244, -4.472), (-53.2, -2.162, -4.473), (-53.2, 7.129, -4.473), (-53.2, 7.212, -4.472), (-54.11, 7.753, -4.605), (-54.11, -2.784, -4.605), (-53.22, 2.476, -4.476), (-53.84, -1.615, -4.566), (-53.74, 1.936, -4.552), (-53.74, 3.017, -4.552), (-84.15, -5.475, 10.82), (-83.91, -3.742, 10.65), (-83.39, -5.615, 10.28), (-83.39, -3.692, 10.28), (-84.27, -0.5488, 10.9), (-83.6, -0.6275, 10.43), (-83.99, 0.9023, 10.7), (-83.39, -0.6458, 10.28), (-83.39, 0.9607, 10.28), (-83.99, 4.054, 10.7), (-83.39, 5.608, 10.28), (-83.6, 5.589, 10.43), (-84.27, 5.51, 10.9), (-83.39, 3.996, 10.28), (-83.91, 8.715, 10.65), (-84.15, 10.45, 10.82), (-83.39, 8.665, 10.28), (-83.39, 10.59, 10.28), (55.87, 7.393, -3.107), (55.87, -2.43, -3.107), (56.78, -1.941, -3.096), (56.78, 6.901, -3.096), (30.1, -3.178, -3.534), (30.1, 8.161, -3.534), (56.79, -1.933, -4.34), (56.79, 6.893, -4.34), (41.12, 9.146, -4.801), (41.12, -4.167, -4.801), (40.96, -4.162, -4.787), (40.96, 9.141, -4.787), (-35.63, -1.195, 0.8533), (-36.18, 6.654, 0.7428), (-35.63, 6.178, 0.8533), (-36.18, -1.671, 0.7428), (22.1, -2.192, -2.442), (22.1, 7.175, -2.442), (-29.26, 4.499, 3.296), (-29.26, 0.4835, 3.296), (37.45, -3.928, -4.451), (37.45, 8.909, -4.451), (-55.59, 12.11, -4.74), (-56.27, 7.941, -4.766), (-56.82, 7.966, -4.788), (-56.82, 12.11, -4.788), (-56.36, 3.272, -4.77), (-56.82, 3.292, -4.788), (-56.82, 6.33, -4.788), (-56.79, 6.331, -4.787), (-55.76, 6.387, -4.746), (-56.82, -1.366, -4.788), (-56.82, 1.661, -4.788), (-56.36, 1.682, -4.77), (-56.79, -1.367, -4.787), (-55.76, -1.422, -4.746), (-56.82, -7.131, -4.788), (-56.82, -2.996, -4.788), (-56.27, -2.971, -4.766), (-25.03, 0.7108, 1.519), (-25.03, 4.272, 1.519), (-23.97, 0.7297, 1.498), (-23.97, 4.253, 1.498), (-85.56, 9.072, 11.21), (-85.7, 9.177, 11.35), (-85.61, 9.948, 11.26), (-85.33, 10.11, 10.99), (-85.33, 8.974, 10.98), (-85.57, 4.394, 11.22), (-85.62, 5.158, 11.27), (-85.44, 5.251, 11.09), (-85.17, 5.34, 10.82), (-85.73, 5.064, 11.38), (-85.71, 4.487, 11.36), (-85.35, 4.304, 11.01), (-85.44, -0.2897, 11.09), (-85.62, -0.1977, 11.27), (-85.57, 0.564, 11.22), (-85.17, -0.3793, 10.82), (-85.73, -0.1038, 11.38), (-85.71, 0.4715, 11.36), (-85.35, 0.654, 11.01), (-85.7, -4.203, 11.35), (-85.56, -4.099, 11.21), (-85.61, -4.971, 11.26), (-85.33, -4.0, 10.98), (-85.33, -5.129, 10.99), (54.2, -3.099, -4.702), (53.78, 8.179, -4.751), (54.2, 8.065, -4.702), (53.78, -3.212, -4.751), (47.3, -4.207, -3.272), (47.3, 9.181, -3.272), (48.64, -4.096, -3.278), (48.64, 9.069, -3.278), (-65.48, -6.963, -1.25), (-65.13, -1.161, -1.39), (-65.13, 6.125, -1.391), (-65.48, 11.94, -1.252), (-29.63, 0.4569, 3.281), (-29.63, 4.526, 3.281), (-25.03, 0.7108, 3.32), (-25.03, 4.272, 3.32), (58.79, 4.662, -3.887), (58.79, 0.2906, -3.887), (58.62, -0.1152, -3.937), (58.62, 5.069, -3.937), (-58.38, -7.129, -2.943), (-58.79, -3.071, -2.907), (-59.71, -3.095, -2.825), (-59.71, -7.107, -2.825), (-59.71, -1.269, -2.825), (-59.55, -1.272, -2.839), (-58.93, 1.583, -2.895), (-59.71, 1.563, -2.825), (-59.71, 6.233, -2.825), (-59.71, 3.391, -2.825), (-58.93, 3.371, -2.894), (-59.55, 6.237, -2.839), (-58.79, 8.041, -2.907), (-58.38, 12.11, -2.943), (-59.71, 8.065, -2.825), (-59.71, 12.09, -2.825), (-83.14, -5.662, 10.1), (-83.14, -3.668, 10.1), (-82.76, -0.7014, 9.821), (-82.3, 1.045, 9.489), (-83.24, 0.9761, 10.17), (-83.24, 3.98, 10.17), (-82.3, 3.912, 9.489), (-82.76, 5.664, 9.821), (-83.14, 8.64, 10.1), (-83.14, 10.64, 10.1), (-81.03, 8.511, 7.191), (-82.19, 8.572, 8.167), (-81.77, 10.84, 7.819), (-81.17, 3.849, 7.309), (-81.72, 5.732, 7.774), (-81.72, -0.7697, 7.775), (-81.17, 1.107, 7.309), (-82.19, -3.601, 8.167), (-81.03, -3.539, 7.191), (-81.78, -5.856, 7.82), (-36.98, -2.716, 2.371), (-36.61, -2.18, 2.46), (-36.98, 7.698, 2.371), (-37.33, 8.252, 2.286), (-36.61, 7.163, 2.46), (-37.33, -3.269, 2.286), (-58.23, 12.11, -4.757), (-58.23, 8.021, -4.757), (-58.79, 8.041, -4.707), (-58.38, 12.11, -4.744), (-58.93, 3.371, -4.695), (-59.55, 6.237, -4.64), (-58.23, 3.348, -4.757), (-58.23, 6.276, -4.757), (-59.55, -1.272, -4.64), (-58.93, 1.583, -4.695), (-58.23, 1.606, -4.757), (-58.23, -1.311, -4.757), (-58.23, -7.13, -4.757), (-58.38, -7.129, -4.743), (-58.79, -3.071, -4.707), (-58.23, -3.051, -4.757), (-53.18, 2.237, -2.665), (-53.21, 2.159, -2.669), (-53.51, -1.686, -2.713), (-53.31, -1.761, -2.683), (-53.15, 6.884, -2.661), (-53.18, 2.716, -2.665), (-53.21, 7.455, -2.668), (-53.18, 7.375, -2.664), (-53.29, 7.534, -2.681), (-53.16, 6.965, -2.661), (-53.2, 6.804, -2.667), (-53.2, -1.838, -2.667), (-53.15, -1.917, -2.661), (-53.51, 6.652, -2.713), (-53.21, 2.794, -2.669), (-53.31, 6.727, -2.683), (-53.16, -1.998, -2.661), (-53.18, -2.407, -2.664), (-53.45, 7.61, -2.704), (-53.72, 7.683, -2.743), (-53.21, -2.487, -2.668), (-53.29, -2.565, -2.681), (-53.3, 2.87, -2.682), (-53.3, 2.082, -2.682), (-53.45, -2.641, -2.704), (-53.84, 6.58, -2.761), (-53.47, 2.945, -2.706), (-53.72, -2.714, -2.743), (-53.19, 2.636, -2.666), (-53.19, 2.316, -2.666), (-53.18, 7.294, -2.665), (-53.18, 7.047, -2.665), (-53.18, -2.08, -2.665), (-53.18, -2.326, -2.665), (-53.21, 2.556, -2.669), (-53.21, 2.396, -2.669), (-53.2, 7.212, -2.667), (-53.2, 7.129, -2.667), (-53.2, -2.162, -2.667), (-53.2, -2.244, -2.667), (-53.22, 2.476, -2.671), (-54.11, 7.753, -2.8), (-54.11, -2.784, -2.8), (-53.47, 2.008, -2.706), (-53.84, -1.615, -2.761), (-53.74, 3.017, -2.746), (-53.74, 1.936, -2.746), (-46.51, -6.776, -0.8844), (-46.51, 11.76, -0.8836), (-45.91, -6.71, -0.6693), (-45.91, 11.69, -0.6693), (-44.31, -6.531, -0.06199), (-44.31, 11.51, -0.06125), (-44.87, -6.594, -0.2788), (-44.87, 11.58, -0.2788), (-51.58, -7.063, -4.177), (-51.58, 12.05, -4.177), (50.01, 8.954, -3.267), (50.01, -3.982, -3.267), (58.23, -0.6996, -3.14), (58.25, 5.62, -3.141), (58.23, 5.655, -3.14), (57.65, 6.262, -3.111), (58.25, -0.6641, -3.141), (57.58, 6.313, -3.107), (57.65, -1.304, -3.111), (57.58, -1.355, -3.107), (-62.16, 8.122, -4.152), (-62.73, 8.133, -4.016), (-61.9, 12.05, -4.216), (-62.73, 12.03, -4.016), (-62.34, 3.451, -4.109), (-61.26, 6.196, -4.369), (-62.73, 3.459, -4.016), (-62.73, 6.167, -4.016), (-61.26, -1.232, -4.369), (-62.34, 1.503, -4.11), (-62.73, -1.203, -4.016), (-62.73, 1.495, -4.016), (-61.9, -7.071, -4.215), (-62.73, -3.162, -4.016), (-62.16, -3.152, -4.152), (-62.73, -7.046, -4.016), (56.82, -1.919, -4.335), (56.82, 6.879, -4.335), (13.48, -1.172, -1.363), (13.48, 6.156, -1.363), (50.0, 8.956, -3.267), (50.0, -3.984, -3.267), (-74.37, 8.326, 2.032), (-74.48, 8.328, 2.11), (-74.48, 11.48, 2.11), (-74.48, 3.656, 2.11), (-74.48, 5.964, 2.11), (-73.48, 5.985, 1.421), (-73.48, -1.021, 1.422), (-74.48, -1.001, 2.11), (-74.48, 1.299, 2.11), (-74.48, -6.503, 2.11), (-74.48, -3.357, 2.11), (-74.37, -3.355, 2.031), (40.96, -4.162, -2.987), (41.1, 9.145, -2.999), (40.96, 9.141, -2.987), (41.1, -4.166, -2.999), (-49.05, -6.958, -3.525), (-49.04, 11.94, -3.524), (14.97, -1.332, -1.539), (14.97, 6.316, -1.539), (26.35, -2.723, -3.021), (26.35, 7.706, -3.021), (44.26, -4.262, -3.191), (44.26, 9.239, -3.191), (-42.45, -6.223, 0.6493), (-42.44, 11.21, 0.6499), (3.352, -0.2339, -0.3025), (3.352, 5.217, -0.3025), (-1.694, 0.1085, 1.944), (-0.9186, 0.06337, 1.878), (-0.9184, 4.92, 1.878), (-1.694, 4.874, 1.944), (-51.89, -7.076, -4.237), (-51.89, 12.06, -4.236), (-83.91, 8.715, 9.677), (-84.15, 10.45, 9.888), (-83.99, 4.054, 9.745), (-84.27, 5.51, 9.993), (-83.6, 5.589, 9.398), (-83.6, -0.6275, 9.399), (-84.27, -0.5488, 9.994), (-83.99, 0.9023, 9.744), (-84.15, -5.475, 9.889), (-83.91, -3.742, 9.676), (-43.83, 11.44, -1.689), (-43.83, -6.453, -1.689), (-44.31, -6.531, -1.872), (-44.31, 11.51, -1.871), (-44.85, -6.592, -2.081), (-44.85, 11.57, -2.081), (-57.41, 7.993, -4.775), (-57.53, 3.324, -4.772), (-58.05, 6.281, -4.761), (-58.05, -1.317, -4.761), (-57.52, 1.63, -4.772), (-57.41, -3.023, -4.775), (-64.08, 8.158, -3.583), (-64.32, 8.162, -3.505), (-64.32, 11.98, -3.505), (-64.27, 3.487, -3.521), (-64.32, 3.488, -3.505), (-63.13, 6.159, -3.887), (-64.32, 6.139, -3.505), (-63.13, -1.195, -3.887), (-64.32, -1.175, -3.505), (-64.32, 1.466, -3.505), (-64.27, 1.467, -3.521), (-64.32, -6.998, -3.505), (-64.32, -3.191, -3.505), (-64.07, -3.187, -3.583), (-65.48, 11.94, -3.044), (-65.13, 6.125, -3.184), (-65.13, -1.161, -3.183), (-65.48, -6.963, -3.043), (22.57, -2.25, -2.506), (22.57, 7.233, -2.506), (59.1, 2.962, -3.774), (59.1, 2.475, -3.772), (59.1, 1.988, -3.774), (59.07, 3.458, -3.783), (59.07, 1.492, -3.783), (59.0, 3.972, -3.809), (59.0, 0.9793, -3.809), (58.86, 4.508, -3.862), (58.86, 0.4445, -3.862), (5.009, -0.3684, 1.339), (5.009, 5.351, 1.339), (-75.29, 11.43, 2.693), (-74.58, 3.658, 2.179), (-75.45, 5.944, 2.811), (-75.45, -0.9813, 2.812), (-74.58, 1.297, 2.178), (-75.29, -6.452, 2.695), (55.69, -2.526, -3.112), (55.69, 7.489, -3.112), (58.62, -0.1152, -3.179), (58.62, 5.069, -3.179), (56.82, -1.919, -3.097), (56.82, 6.879, -3.097), (-60.39, -3.113, -2.716), (-60.55, 1.541, -2.69), (-60.55, 3.413, -2.69), (-60.39, 8.083, -2.715), (3.131, -0.216, -0.2821), (3.131, 5.199, -0.2822), (37.45, -3.928, -2.652), (37.45, 8.909, -2.652), (-54.99, 12.11, -2.928), (-54.99, 12.11, -2.961), (-55.58, 12.11, -2.969), (-55.58, 12.11, -3.02), (-54.99, 12.11, -3.036), (-54.99, 12.11, -3.343), (-55.59, 12.11, -3.354), (-54.99, 12.11, -3.546), (-55.59, 12.11, -3.543), (-54.99, 12.11, -3.761), (-55.59, 12.11, -3.781), (-54.99, 12.11, -3.938), (-55.59, 12.11, -3.944), (-54.99, 12.11, -4.102), (-55.59, 12.11, -4.13), (-54.99, 12.11, -4.251), (-55.59, 12.11, -4.264), (-54.99, 12.11, -4.41), (-55.59, 12.11, -4.408), (-54.99, 12.11, -4.484), (-55.59, 12.11, -4.502), (-54.99, 12.11, -4.611), (-55.59, 12.11, -4.613), (-54.99, 12.11, -4.639), (-55.59, 12.11, -4.661), (-55.59, 12.11, -4.735)], [], [(0, 1, 2), (2, 3, 0), (2, 4, 3), (0, 5, 1), (6, 7, 8), (8, 9, 6), (9, 10, 11), (11, 6, 9), (6, 12, 7), (13, 14, 15), (15, 16, 13), (16, 17, 18), (18, 13, 16), (16, 19, 17), (20, 21, 22), (22, 23, 20), (24, 25, 23), (23, 22, 24), (25, 26, 23), (27, 28, 29), (29, 30, 27), (31, 32, 28), (28, 27, 31), (30, 33, 27), (12, 34, 35), (35, 36, 12), (34, 37, 38), (38, 35, 34), (12, 6, 34), (37, 39, 40), (40, 38, 37), (19, 41, 42), (42, 43, 19), (19, 44, 41), (43, 17, 19), (41, 45, 46), (46, 42, 41), (45, 47, 48), (48, 46, 45), (26, 49, 50), (50, 51, 26), (51, 52, 26), (26, 25, 49), (53, 54, 51), (51, 50, 53), (55, 56, 54), (54, 53, 55), (33, 57, 58), (58, 59, 33), (60, 61, 59), (59, 58, 60), (59, 27, 33), (62, 63, 61), (61, 60, 62), (64, 65, 66), (66, 67, 64), (68, 69, 70), (70, 71, 68), (72, 73, 71), (71, 70, 72), (74, 75, 76), (76, 77, 74), (78, 79, 80), (80, 81, 78), (82, 83, 80), (80, 79, 82), (80, 84, 81), (85, 86, 87), (87, 88, 85), (89, 90, 87), (87, 86, 89), (87, 91, 88), (92, 93, 94), (94, 95, 92), (92, 96, 97), (97, 93, 92), (95, 98, 92), (99, 100, 101), (101, 102, 99), (99, 103, 104), (104, 100, 99), (102, 105, 99), (106, 107, 108), (108, 109, 106), (110, 111, 109), (109, 108, 110), (112, 113, 114), (114, 115, 112), (113, 116, 114), (117, 118, 119), (119, 120, 117), (117, 121, 118), (119, 122, 120), (123, 124, 125), (125, 126, 123), (124, 127, 125), (126, 128, 123), (129, 130, 131), (131, 132, 129), (131, 133, 132), (134, 135, 136), (136, 137, 134), (135, 138, 136), (137, 139, 134), (140, 141, 142), (142, 143, 140), (140, 144, 141), (142, 145, 143), (146, 147, 148), (148, 149, 146), (150, 151, 152), (152, 153, 150), (75, 154, 155), (155, 76, 75), (156, 157, 158), (158, 159, 156), (160, 161, 162), (162, 163, 160), (161, 164, 162), (165, 166, 167), (167, 168, 165), (166, 169, 170), (170, 167, 166), (171, 172, 173), (173, 174, 171), (175, 176, 174), (174, 173, 175), (177, 178, 179), (179, 180, 177), (179, 181, 180), (182, 183, 184), (184, 185, 182), (185, 186, 187), (187, 182, 185), (186, 188, 189), (189, 187, 186), (188, 190, 191), (191, 189, 188), (190, 192, 191), (193, 194, 195), (195, 196, 193), (194, 197, 198), (198, 195, 194), (199, 200, 201), (201, 202, 199), (203, 204, 205), (205, 206, 203), (207, 208, 209), (209, 210, 207), (209, 211, 212), (212, 210, 209), (213, 214, 215), (215, 216, 213), (213, 217, 214), (215, 218, 216), (219, 220, 221), (221, 222, 219), (220, 223, 221), (222, 224, 219), (225, 226, 227), (227, 228, 225), (229, 230, 227), (227, 226, 229), (231, 232, 233), (233, 234, 231), (233, 235, 234), (236, 237, 238), (238, 239, 236), (240, 241, 238), (238, 242, 240), (237, 242, 238), (243, 244, 245), (245, 246, 243), (245, 247, 248), (248, 249, 245), (245, 249, 246), (250, 251, 252), (252, 253, 250), (251, 254, 255), (255, 252, 251), (256, 257, 258), (258, 259, 256), (257, 260, 261), (261, 258, 257), (262, 263, 264), (264, 265, 262), (262, 266, 263), (265, 267, 262), (268, 269, 270), (270, 271, 268), (272, 273, 274), (274, 275, 272), (272, 276, 273), (274, 277, 275), (278, 279, 280), (280, 281, 278), (282, 283, 280), (280, 279, 282), (280, 284, 281), (285, 286, 287), (287, 288, 285), (289, 290, 285), (285, 288, 289), (285, 291, 286), (292, 293, 294), (294, 295, 292), (293, 296, 294), (295, 297, 292), (298, 299, 300), (300, 301, 298), (299, 302, 300), (303, 304, 305), (305, 306, 307), (307, 303, 305), (308, 309, 310), (311, 312, 308), (308, 310, 311), (313, 314, 315), (315, 316, 313), (315, 317, 316), (318, 319, 320), (320, 321, 318), (319, 322, 320), (321, 323, 318), (324, 325, 208), (208, 207, 324), (207, 326, 324), (327, 328, 329), (329, 330, 327), (328, 216, 218), (218, 329, 328), (331, 332, 333), (333, 334, 331), (224, 222, 334), (334, 333, 224), (335, 225, 228), (228, 336, 335), (335, 337, 225), (338, 339, 256), (256, 259, 338), (340, 341, 342), (342, 343, 340), (340, 344, 341), (345, 346, 347), (347, 348, 345), (347, 349, 348), (350, 351, 352), (352, 353, 350), (351, 354, 352), (355, 356, 357), (357, 358, 355), (358, 359, 355), (360, 361, 362), (362, 363, 360), (360, 364, 361), (362, 365, 363), (366, 367, 368), (368, 369, 366), (370, 371, 369), (369, 368, 370), (372, 373, 374), (374, 375, 372), (376, 377, 378), (378, 379, 376), (72, 380, 381), (381, 73, 72), (382, 383, 384), (384, 385, 382), (383, 386, 387), (387, 384, 383), (388, 389, 390), (390, 391, 388), (389, 392, 393), (393, 390, 389), (394, 395, 396), (396, 397, 394), (398, 399, 397), (397, 396, 398), (400, 401, 402), (402, 403, 400), (404, 405, 403), (403, 402, 404), (406, 407, 408), (408, 409, 406), (406, 410, 407), (408, 411, 409), (412, 69, 68), (68, 413, 412), (414, 415, 416), (416, 417, 414), (263, 266, 418), (418, 419, 263), (319, 420, 421), (421, 322, 319), (422, 423, 424), (424, 420, 422), (422, 425, 423), (424, 421, 420), (426, 427, 428), (428, 429, 426), (427, 430, 431), (431, 428, 427), (141, 144, 147), (147, 146, 141), (432, 433, 434), (434, 435, 432), (433, 436, 437), (437, 434, 433), (432, 438, 433), (439, 440, 441), (441, 442, 439), (439, 443, 440), (441, 444, 442), (445, 446, 447), (447, 448, 445), (446, 449, 447), (448, 450, 445), (451, 452, 453), (453, 454, 451), (455, 456, 454), (454, 453, 455), (454, 457, 451), (232, 231, 458), (459, 460, 232), (232, 458, 459), (461, 462, 463), (463, 464, 461), (462, 236, 239), (239, 463, 462), (465, 466, 467), (467, 468, 465), (244, 243, 468), (468, 467, 244), (469, 255, 254), (254, 470, 471), (471, 469, 254), (116, 472, 340), (340, 114, 116), (340, 343, 114), (473, 348, 474), (474, 121, 473), (473, 345, 348), (474, 118, 121), (475, 351, 476), (476, 127, 475), (351, 350, 476), (127, 124, 475), (133, 131, 355), (355, 477, 133), (131, 356, 355), (386, 478, 479), (479, 480, 386), (480, 387, 386), (481, 482, 483), (483, 484, 481), (484, 393, 392), (392, 481, 484), (485, 486, 487), (487, 399, 485), (486, 488, 487), (399, 398, 485), (405, 489, 490), (490, 491, 405), (405, 404, 489), (492, 493, 494), (494, 495, 492), (493, 496, 497), (497, 494, 493), (498, 499, 500), (499, 501, 502), (502, 500, 499), (503, 504, 505), (505, 506, 503), (507, 508, 506), (506, 505, 507), (509, 510, 511), (511, 512, 509), (510, 513, 514), (514, 511, 510), (515, 516, 517), (518, 519, 515), (515, 517, 518), (520, 521, 522), (522, 523, 520), (521, 65, 64), (64, 522, 521), (524, 525, 526), (526, 527, 524), (528, 529, 527), (527, 526, 528), (202, 201, 530), (530, 531, 202), (339, 338, 531), (531, 530, 339), (532, 533, 534), (534, 535, 532), (534, 536, 537), (537, 535, 534), (361, 364, 538), (538, 539, 361), (540, 541, 542), (542, 543, 540), (540, 544, 541), (542, 545, 543), (546, 547, 548), (548, 549, 546), (546, 550, 547), (551, 552, 549), (549, 548, 551), (551, 553, 552), (554, 555, 556), (556, 557, 554), (373, 372, 557), (557, 556, 373), (558, 559, 560), (560, 561, 558), (562, 563, 564), (564, 565, 562), (562, 566, 563), (564, 567, 565), (568, 569, 570), (570, 571, 568), (572, 573, 574), (574, 575, 572), (572, 576, 573), (574, 577, 575), (578, 74, 579), (579, 416, 578), (74, 77, 579), (416, 415, 578), (235, 233, 580), (580, 581, 235), (580, 582, 581), (580, 583, 584), (584, 582, 580), (585, 586, 587), (585, 588, 589), (589, 586, 585), (241, 590, 585), (585, 591, 241), (587, 591, 585), (241, 240, 590), (592, 593, 594), (595, 596, 594), (594, 593, 595), (594, 597, 247), (247, 598, 594), (594, 598, 592), (597, 248, 247), (599, 250, 253), (253, 600, 599), (600, 601, 599), (602, 603, 599), (599, 601, 602), (604, 605, 606), (606, 607, 604), (40, 39, 604), (604, 607, 40), (604, 608, 605), (47, 609, 610), (610, 48, 47), (609, 611, 612), (612, 610, 609), (611, 613, 614), (614, 612, 611), (56, 55, 615), (615, 616, 56), (617, 618, 619), (619, 616, 617), (615, 617, 616), (618, 620, 619), (621, 622, 623), (623, 62, 621), (624, 625, 623), (623, 622, 624), (623, 63, 62), (626, 627, 628), (628, 629, 626), (629, 630, 626), (631, 632, 633), (633, 634, 631), (634, 635, 631), (636, 637, 638), (638, 639, 636), (636, 640, 637), (641, 642, 643), (643, 644, 641), (641, 645, 642), (502, 501, 646), (646, 647, 502), (648, 649, 647), (647, 646, 648), (650, 651, 652), (652, 508, 650), (651, 653, 652), (508, 507, 650), (654, 655, 656), (656, 657, 654), (657, 514, 513), (513, 654, 657), (518, 658, 659), (659, 519, 518), (658, 660, 661), (661, 659, 658), (662, 663, 664), (664, 628, 662), (662, 665, 663), (664, 629, 628), (666, 667, 668), (668, 634, 666), (667, 669, 668), (634, 633, 666), (670, 671, 672), (672, 673, 670), (673, 638, 637), (637, 670, 673), (674, 675, 676), (676, 643, 674), (675, 677, 676), (643, 642, 674), (678, 679, 680), (680, 681, 678), (680, 682, 683), (683, 681, 680), (682, 684, 685), (685, 683, 682), (686, 687, 688), (688, 436, 686), (686, 689, 687), (688, 437, 436), (443, 690, 691), (691, 440, 443), (690, 692, 693), (693, 691, 690), (449, 446, 694), (694, 695, 449), (696, 697, 695), (695, 694, 696), (698, 699, 700), (700, 456, 698), (699, 701, 700), (456, 455, 698), (155, 154, 702), (702, 703, 155), (704, 705, 703), (703, 702, 704), (706, 707, 708), (708, 709, 706), (707, 710, 711), (711, 708, 707), (709, 712, 713), (713, 706, 709), (710, 714, 715), (715, 711, 710), (714, 716, 717), (717, 715, 714), (718, 719, 717), (717, 716, 718), (718, 552, 553), (553, 719, 718), (720, 721, 722), (722, 723, 720), (724, 558, 725), (725, 726, 724), (724, 559, 558), (725, 727, 726), (728, 729, 730), (730, 731, 728), (729, 732, 733), (733, 730, 729), (734, 728, 731), (731, 735, 734), (736, 737, 738), (738, 739, 736), (737, 740, 738), (739, 741, 736), (261, 260, 543), (543, 545, 261), (742, 743, 744), (744, 745, 742), (746, 747, 748), (748, 749, 746), (749, 750, 751), (751, 746, 749), (747, 752, 748), (750, 753, 751), (754, 755, 756), (756, 757, 754), (754, 758, 755), (756, 759, 757), (760, 5, 761), (761, 496, 760), (760, 1, 5), (761, 497, 496), (762, 763, 764), (764, 765, 762), (764, 766, 765), (765, 767, 768), (768, 762, 765), (769, 770, 771), (771, 772, 769), (772, 773, 774), (774, 769, 772), (772, 775, 773), (776, 777, 778), (778, 779, 776), (780, 781, 779), (779, 778, 780), (781, 782, 779), (783, 784, 785), (785, 786, 783), (786, 787, 783), (788, 789, 786), (786, 785, 788), (790, 791, 792), (792, 793, 790), (790, 794, 791), (792, 795, 793), (796, 797, 798), (798, 799, 796), (419, 418, 800), (800, 801, 419), (800, 802, 803), (803, 801, 800), (804, 805, 806), (806, 807, 804), (808, 139, 137), (137, 809, 808), (810, 811, 812), (812, 813, 810), (810, 814, 811), (810, 815, 816), (816, 814, 810), (817, 818, 819), (818, 820, 819), (819, 821, 822), (822, 817, 819), (823, 824, 819), (819, 820, 823), (823, 825, 824), (826, 827, 828), (826, 829, 827), (830, 831, 826), (826, 828, 830), (826, 832, 833), (833, 829, 826), (832, 834, 833), (835, 836, 837), (837, 838, 835), (838, 839, 835), (840, 841, 835), (835, 839, 840), (842, 843, 844), (844, 845, 842), (198, 197, 757), (757, 759, 198), (846, 156, 847), (847, 848, 846), (156, 159, 847), (848, 849, 846), (850, 851, 385), (385, 852, 850), (851, 382, 385), (853, 854, 391), (391, 855, 853), (854, 388, 391), (856, 857, 395), (395, 858, 856), (395, 394, 858), (859, 860, 401), (401, 861, 859), (401, 400, 861), (344, 862, 863), (863, 341, 344), (862, 851, 850), (850, 863, 862), (349, 347, 864), (864, 865, 349), (854, 853, 865), (865, 864, 854), (354, 866, 867), (867, 352, 354), (866, 856, 858), (858, 867, 866), (359, 358, 868), (868, 869, 359), (859, 861, 869), (869, 868, 859), (870, 411, 871), (871, 4, 870), (870, 409, 411), (871, 3, 4), (806, 872, 873), (873, 807, 806), (872, 874, 875), (875, 873, 872), (876, 877, 878), (878, 879, 876), (880, 626, 630), (630, 881, 880), (881, 162, 164), (164, 880, 881), (882, 635, 883), (883, 169, 882), (882, 631, 635), (883, 170, 169), (884, 640, 885), (885, 176, 884), (640, 636, 885), (176, 175, 884), (886, 645, 887), (887, 181, 886), (645, 641, 887), (181, 179, 886), (733, 732, 520), (520, 523, 733), (66, 888, 889), (889, 67, 66), (888, 890, 891), (891, 889, 888), (205, 204, 892), (892, 893, 205), (414, 417, 893), (893, 892, 414), (894, 895, 896), (896, 897, 894), (894, 898, 895), (896, 899, 897), (752, 747, 900), (900, 901, 752), (902, 903, 901), (901, 900, 902), (904, 905, 906), (906, 907, 904), (808, 809, 907), (907, 906, 808), (211, 908, 909), (909, 212, 211), (908, 910, 911), (911, 909, 908), (912, 913, 914), (914, 217, 912), (912, 915, 913), (914, 214, 217), (916, 917, 918), (918, 223, 916), (917, 919, 918), (223, 220, 916), (230, 229, 920), (920, 921, 230), (922, 923, 921), (921, 920, 922), (924, 925, 426), (426, 429, 924), (926, 927, 928), (928, 371, 926), (927, 929, 928), (371, 370, 926), (930, 568, 931), (931, 932, 930), (930, 569, 568), (932, 933, 930), (934, 935, 936), (936, 937, 934), (935, 933, 932), (932, 936, 935), (740, 737, 877), (877, 876, 740), (148, 938, 939), (939, 149, 148), (938, 797, 796), (796, 939, 938), (940, 941, 942), (942, 943, 940), (941, 944, 942), (945, 946, 943), (943, 942, 945), (946, 947, 943), (948, 949, 950), (950, 951, 948), (950, 952, 953), (953, 951, 950), (954, 955, 956), (956, 957, 954), (958, 959, 960), (960, 961, 958), (959, 962, 960), (961, 963, 958), (529, 528, 964), (964, 965, 529), (966, 967, 965), (965, 964, 966), (903, 902, 968), (968, 969, 903), (525, 524, 969), (969, 968, 525), (970, 565, 567), (567, 971, 970), (972, 973, 793), (793, 795, 972), (974, 975, 976), (976, 977, 974), (978, 979, 980), (980, 561, 978), (979, 947, 981), (981, 980, 979), (947, 946, 981), (561, 560, 978), (982, 983, 984), (984, 985, 982), (135, 986, 987), (987, 138, 135), (550, 367, 366), (366, 547, 550), (704, 323, 321), (321, 705, 704), (988, 113, 989), (989, 689, 988), (113, 112, 989), (989, 687, 689), (692, 990, 991), (991, 693, 692), (990, 120, 122), (122, 991, 990), (697, 696, 992), (992, 993, 697), (128, 126, 993), (993, 992, 128), (994, 132, 995), (995, 701, 994), (994, 129, 132), (701, 699, 994), (996, 997, 998), (998, 999, 996), (996, 1000, 997), (998, 1001, 999), (1002, 1003, 1004), (1004, 976, 1002), (1003, 1005, 1004), (976, 975, 1002), (895, 898, 805), (805, 804, 895), (1006, 1007, 1008), (1009, 1010, 1006), (1006, 1008, 1009), (1006, 1011, 1012), (1012, 1007, 1006), (1013, 1014, 1015), (1015, 1009, 1013), (1016, 1017, 1010), (1010, 1018, 1016), (1018, 1019, 1020), (1018, 1021, 1019), (1018, 1022, 1021), (1015, 1018, 1010), (1010, 1009, 1015), (1014, 1023, 1015), (1010, 1024, 1025), (1025, 1026, 1010), (1023, 1027, 1015), (1010, 1026, 1006), (1024, 1028, 1029), (1029, 1025, 1024), (1027, 1030, 1015), (1011, 1031, 1012), (1028, 1032, 1033), (1033, 1029, 1028), (1030, 1034, 1015), (1018, 1020, 1016), (1035, 1036, 1012), (1012, 1031, 1035), (1026, 1037, 1038), (1038, 1006, 1026), (1039, 1040, 1017), (1017, 1016, 1039), (1013, 1041, 1042), (1042, 1014, 1013), (1037, 1043, 1044), (1044, 1038, 1037), (1045, 1046, 1040), (1040, 1039, 1045), (1041, 1047, 1048), (1048, 1042, 1041), (1034, 1049, 1015), (1018, 1050, 1022), (1043, 1051, 1044), (1052, 1053, 1033), (1033, 1032, 1052), (1054, 821, 1036), (1036, 1035, 1054), (1018, 841, 840), (840, 1050, 1018), (831, 830, 1053), (1053, 1052, 831), (1054, 822, 821), (816, 815, 1015), (1015, 1049, 816), (608, 1055, 1056), (1056, 605, 608), (1055, 1057, 1058), (1058, 1056, 1055), (1059, 1060, 1061), (1061, 613, 1059), (1062, 1063, 1061), (1061, 1060, 1062), (1061, 614, 613), (1064, 1065, 1066), (1066, 1067, 1064), (620, 618, 1064), (1064, 1067, 620), (1064, 1068, 1065), (625, 624, 1069), (1069, 1070, 625), (1071, 1072, 1070), (1070, 1069, 1071), (1073, 1074, 1075), (1075, 1076, 1073), (381, 380, 1077), (1077, 1078, 381), (720, 723, 1078), (1078, 1077, 720), (1079, 533, 532), (532, 1080, 1079), (1081, 1082, 1083), (1083, 1084, 1081), (954, 957, 1084), (1084, 1083, 954), (1085, 1086, 1087), (1087, 410, 1085), (1088, 712, 1086), (1086, 1085, 1088), (1087, 407, 410), (1088, 713, 712), (1089, 741, 739), (739, 1090, 1089), (952, 934, 937), (937, 953, 952), (1091, 1092, 555), (555, 554, 1091), (956, 955, 1093), (1093, 1094, 956), (412, 413, 1094), (1094, 1093, 412), (1095, 813, 1096), (1096, 1097, 1095), (813, 812, 1096), (1097, 1098, 1095), (1099, 1100, 1101), (1101, 1102, 1099), (825, 823, 1099), (1099, 1103, 825), (1102, 1103, 1099), (1104, 1105, 1106), (1106, 1107, 1104), (1106, 833, 834), (834, 1108, 1106), (1106, 1108, 1107), (836, 1109, 1110), (1110, 1111, 836), (1111, 837, 836), (1112, 971, 1113), (1113, 1114, 1112), (1112, 970, 971), (1113, 1115, 1114), (1116, 1117, 767), (767, 1118, 1116), (1118, 1119, 1120), (1120, 1116, 1118), (767, 765, 1118), (1119, 83, 82), (82, 1120, 1119), (1121, 1122, 1123), (1123, 1124, 1121), (775, 1125, 1122), (1122, 1121, 775), (1126, 773, 775), (775, 1121, 1126), (90, 1127, 1121), (1121, 1124, 90), (90, 89, 1127), (1128, 1129, 1130), (1130, 1131, 1128), (1129, 1132, 782), (782, 1130, 1129), (782, 781, 1133), (1133, 1130, 782), (1130, 1134, 96), (96, 1131, 1130), (1134, 97, 96), (789, 1135, 1136), (1136, 1137, 789), (1138, 1139, 1137), (1137, 1136, 1138), (1137, 786, 789), (104, 103, 1139), (1139, 1138, 104), (1140, 1141, 1142), (1142, 537, 1140), (1140, 1143, 1141), (537, 536, 1140), (270, 269, 1144), (1144, 1145, 270), (1144, 1146, 1147), (1147, 1145, 1144), (478, 1148, 499), (499, 479, 478), (499, 498, 479), (483, 482, 1149), (504, 503, 483), (483, 1149, 504), (488, 486, 1150), (486, 509, 512), (512, 1150, 486), (491, 490, 515), (515, 1151, 491), (490, 516, 515), (1152, 1092, 1153), (1153, 967, 1152), (1092, 1091, 1153), (967, 966, 1152), (375, 374, 1154), (1154, 1155, 375), (200, 199, 1155), (1155, 1154, 200), (1156, 1157, 1158), (1158, 1159, 1156), (1158, 679, 678), (678, 1159, 1158), (1160, 460, 1161), (1161, 1162, 1160), (460, 459, 1161), (1162, 1163, 1160), (1164, 1165, 1166), (1166, 1167, 1164), (1165, 461, 464), (464, 1166, 1165), (1168, 1169, 1170), (1170, 1171, 1168), (466, 465, 1171), (1171, 1170, 466), (1172, 470, 1173), (1173, 1174, 1172), (1172, 471, 470), (1173, 1175, 1174), (1057, 1176, 1177), (1177, 1058, 1057), (1176, 438, 432), (432, 1177, 1176), (1178, 1179, 1180), (1180, 1063, 1178), (1178, 442, 444), (444, 1179, 1178), (1063, 1062, 1178), (1181, 1182, 1183), (1183, 1068, 1181), (450, 448, 1183), (1183, 1182, 450), (1183, 1065, 1068), (1072, 1071, 1184), (1184, 1185, 1072), (451, 457, 1185), (1185, 1184, 451), (1003, 963, 961), (961, 1005, 1003), (1186, 1187, 275), (275, 1188, 1186), (1188, 911, 910), (910, 1186, 1188), (275, 277, 1188), (915, 1189, 1190), (1190, 913, 915), (1189, 281, 284), (284, 1190, 1189), (919, 917, 1191), (1191, 1192, 919), (290, 289, 1192), (1192, 1191, 290), (295, 1193, 1194), (1194, 1195, 295), (923, 922, 1195), (1195, 1194, 923), (1195, 297, 295), (1196, 1197, 1198), (1198, 1199, 1196), (1197, 753, 1200), (1200, 1198, 1197), (753, 750, 1200), (1199, 944, 1201), (1201, 1196, 1199), (944, 941, 1201), (1202, 1203, 1204), (1204, 1205, 1202), (298, 301, 1205), (1205, 1204, 298), (1206, 306, 1207), (1207, 1208, 1206), (1206, 307, 306), (1207, 1209, 1208), (1210, 312, 1211), (1211, 1212, 1210), (312, 311, 1211), (1212, 1213, 1210), (1214, 1215, 1216), (1216, 1217, 1214), (1215, 314, 313), (313, 1216, 1215), (1218, 1219, 1220), (1220, 1221, 1218), (1222, 1223, 1218), (1218, 145, 1222), (145, 1224, 1225), (145, 1226, 1224), (1225, 1227, 1222), (1222, 145, 1225), (1222, 1228, 1223), (1221, 1229, 145), (145, 1218, 1221), (1229, 1230, 145), (1231, 1232, 1223), (1223, 1233, 1231), (1230, 1234, 1235), (1235, 143, 1230), (145, 1236, 1226), (145, 1237, 1236), (1235, 1238, 143), (1230, 143, 145), (1228, 1233, 1223), (1238, 1239, 143), (1231, 1240, 1232), (1219, 1241, 1220), (1239, 1242, 143), (1231, 1243, 1244), (1244, 1240, 1231), (1242, 1245, 143), (1246, 1247, 1218), (1218, 1223, 1246), (1248, 1249, 1227), (1227, 1225, 1248), (1234, 1250, 1251), (1251, 1235, 1234), (1252, 1253, 1247), (1247, 1246, 1252), (1254, 1255, 1249), (1249, 1248, 1254), (1250, 1256, 1257), (1257, 1251, 1250), (1252, 1258, 1253), (145, 1259, 1237), (1245, 1260, 143), (1261, 1262, 1220), (1220, 1241, 1261), (1243, 596, 1263), (1263, 1244, 1243), (145, 603, 602), (602, 1259, 145), (1264, 588, 1262), (1262, 1261, 1264), (596, 595, 1263), (1264, 589, 588), (584, 583, 143), (143, 1260, 584), (798, 1265, 1266), (1266, 799, 798), (1265, 1267, 1268), (1268, 1266, 1265), (1269, 376, 1270), (1270, 1271, 1269), (1269, 377, 376), (1270, 1272, 1271), (111, 110, 1082), (1082, 1081, 111), (983, 1273, 1274), (1274, 984, 983), (1275, 1276, 267), (267, 265, 1275), (1277, 1278, 1279), (1279, 1280, 1277), (1277, 1281, 1278), (1280, 1282, 1283), (1283, 1277, 1280), (1282, 1284, 1283), (563, 566, 492), (492, 495, 563), (1285, 1286, 1287), (1287, 300, 1285), (1286, 1288, 1287), (300, 302, 1285), (305, 304, 1289), (1289, 1290, 305), (1291, 1292, 1290), (1290, 1289, 1291), (308, 1293, 1294), (1294, 309, 308), (1293, 1295, 1296), (1296, 1294, 1293), (1297, 1298, 1299), (1299, 315, 1297), (1297, 1300, 1298), (1299, 317, 315), (1301, 1080, 1302), (1302, 685, 1301), (1301, 1079, 1080), (685, 684, 1301), (1303, 905, 904), (904, 1304, 1303), (425, 1114, 1115), (1115, 423, 425), (1276, 1275, 1305), (1305, 1306, 1276), (1147, 1146, 1306), (1306, 1305, 1147), (1143, 949, 948), (948, 1141, 1143), (541, 544, 925), (925, 924, 541), (431, 430, 897), (897, 899, 431), (1307, 1308, 1309), (1309, 665, 1307), (1309, 663, 665), (669, 1310, 1311), (1311, 1312, 669), (669, 667, 1310), (671, 1313, 1314), (1314, 1315, 671), (1315, 672, 671), (1316, 1317, 1318), (1318, 677, 1316), (677, 675, 1316), (1319, 1320, 1321), (1321, 152, 1319), (1319, 1322, 1320), (1321, 153, 152), (1323, 982, 1324), (1324, 158, 1323), (982, 985, 1324), (158, 157, 1323), (879, 878, 1325), (1325, 1326, 879), (1303, 1304, 1326), (1326, 1325, 1303), (1327, 842, 1328), (1328, 722, 1327), (842, 845, 1328), (722, 721, 1327), (743, 1329, 1330), (1330, 744, 743), (1329, 268, 271), (271, 1330, 1329), (378, 1331, 1332), (1332, 379, 378), (1331, 726, 727), (727, 1332, 1331), (891, 890, 575), (575, 577, 891), (986, 1333, 1334), (1334, 987, 986), (1335, 1336, 1337), (1337, 1338, 1335), (1336, 973, 972), (972, 1337, 1336), (573, 576, 363), (363, 365, 573), (1274, 1273, 1339), (1339, 1340, 1274), (1018, 1015, 1340), (1340, 1339, 1018), (875, 874, 1335), (1335, 1338, 875), (1341, 84, 1342), (1342, 276, 1341), (1341, 81, 84), (1342, 273, 276), (1343, 1344, 1345), (1345, 283, 1343), (1343, 88, 91), (91, 1344, 1343), (283, 282, 1343), (1346, 1347, 1348), (1348, 291, 1346), (98, 95, 1348), (1348, 1347, 98), (1348, 286, 291), (1349, 105, 1350), (1350, 296, 1349), (105, 102, 1350), (296, 293, 1349), (1351, 1352, 1353), (1353, 1354, 1351), (1355, 1356, 1354), (1354, 1353, 1355), (1098, 1097, 1357), (1203, 1202, 1098), (1098, 1357, 1203), (1358, 1209, 1359), (1359, 1100, 1358), (1358, 1208, 1209), (1359, 1101, 1100), (1360, 1213, 1361), (1361, 1105, 1360), (1213, 1212, 1361), (1105, 1104, 1360), (1110, 1109, 1362), (1109, 1214, 1217), (1217, 1362, 1109), (571, 570, 107), (107, 106, 571), (1000, 734, 735), (735, 997, 1000), (1363, 1364, 1365), (1365, 1288, 1286), (1286, 1363, 1365), (1366, 1367, 1368), (1368, 1292, 1366), (1367, 1369, 1368), (1292, 1291, 1366), (1370, 1371, 1372), (1372, 1373, 1370), (1373, 1296, 1295), (1295, 1370, 1373), (1374, 1375, 1376), (1298, 1300, 1374), (1374, 1376, 1298), (1365, 160, 163), (163, 1377, 1365), (1365, 1364, 160), (165, 168, 1378), (1369, 1367, 165), (165, 1378, 1369), (1379, 172, 171), (171, 1372, 1371), (1371, 1379, 171), (1374, 1380, 178), (178, 177, 1374), (177, 1375, 1374), (1381, 1089, 1382), (1382, 844, 1381), (1089, 1090, 1382), (844, 843, 1381), (927, 1352, 1351), (1351, 929, 927), (959, 203, 206), (206, 962, 959), (1383, 1384, 1385), (1385, 1386, 1383), (1387, 1388, 1386), (1386, 1385, 1387), (1389, 1390, 1388), (1388, 1387, 1389), (1391, 1156, 1390), (1390, 1389, 1391), (1391, 1157, 1156), (1268, 1267, 1271), (1271, 1272, 1268), (791, 794, 1392), (1392, 1393, 791), (1309, 324, 326), (326, 1394, 1309), (1309, 1308, 324), (1310, 1395, 1396), (1396, 1311, 1310), (1395, 327, 330), (330, 1396, 1395), (1315, 1314, 1397), (1397, 1398, 1315), (332, 331, 1398), (1398, 1397, 332), (1316, 1399, 337), (337, 335, 1316), (335, 1317, 1316), (1400, 1073, 1401), (1401, 803, 1400), (1400, 1074, 1073), (803, 802, 1400), (755, 758, 999), (999, 1001, 755), (1402, 190, 1403), (1403, 1278, 1402), (1402, 192, 190), (1278, 1281, 1402), (1076, 1075, 1404), (1404, 1405, 1076), (1404, 1284, 1282), (1282, 1405, 1404), (1393, 1392, 193), (193, 196, 1393), (648, 1163, 1162), (1162, 1406, 648), (1406, 649, 648), (653, 651, 1407), (651, 1164, 1167), (1167, 1407, 651), (656, 655, 1408), (1169, 1168, 656), (656, 1408, 1169), (661, 1409, 1174), (1174, 1175, 661), (661, 660, 1409), (1355, 849, 848), (848, 1356, 1355), (1334, 1333, 1410), (1410, 1411, 1334), (974, 977, 1411), (1411, 1410, 974), (1322, 742, 745), (745, 1320, 1322), (1412, 150, 1413), (1413, 538, 1412), (1412, 151, 150), (1413, 539, 538), (1414, 250, 599), (1415, 1416, 250), (250, 1414, 1415), (1416, 251, 250), (1417, 1416, 1415), (1415, 1418, 1417), (1419, 1420, 1417), (1417, 1418, 1419), (1421, 1422, 1420), (1420, 1419, 1421), (1423, 1424, 1422), (1422, 1421, 1423), (1425, 1426, 1424), (1424, 1423, 1425), (1426, 1425, 1427), (1427, 1428, 1426), (1429, 1430, 1428), (1428, 1427, 1429), (1431, 1432, 1430), (1430, 1429, 1431), (1433, 1434, 1432), (1432, 1431, 1433), (1435, 1436, 1434), (1434, 1433, 1435), (1437, 1438, 1436), (1436, 1435, 1437), (813, 1438, 1437), (1437, 810, 813), (813, 1439, 1438), (1439, 813, 1095), (765, 766, 27), (27, 59, 765), (766, 31, 27), (59, 1118, 765), (571, 106, 271), (271, 270, 571), (270, 931, 568), (568, 571, 270), (109, 1330, 271), (271, 106, 109), (270, 1145, 931), (1296, 1373, 508), (508, 652, 1296), (652, 1294, 1296), (1373, 506, 508), (1293, 308, 1164), (1164, 651, 1293), (312, 1165, 1164), (1164, 308, 312), (651, 650, 1293), (312, 1210, 1165), (162, 881, 405), (405, 491, 162), (491, 1151, 163), (163, 162, 491), (1151, 1377, 163), (881, 403, 405), (1044, 1051, 1258), (1258, 1252, 1044), (159, 158, 796), (796, 799, 159), (799, 1266, 847), (847, 159, 799), (158, 1324, 939), (939, 796, 158), (297, 1195, 433), (433, 438, 297), (438, 1176, 292), (292, 297, 438), (284, 280, 447), (447, 1190, 284), (280, 1183, 448), (448, 447, 280), (1110, 1362, 231), (231, 1111, 1110), (1362, 458, 231), (231, 234, 1111), (553, 981, 946), (946, 719, 553), (553, 551, 981), (946, 945, 719), (214, 697, 993), (993, 215, 214), (914, 695, 697), (697, 214, 914), (769, 774, 24), (24, 22, 769), (777, 776, 15), (15, 14, 777), (826, 585, 590), (590, 832, 826), (76, 924, 429), (429, 77, 76), (155, 703, 541), (541, 924, 155), (76, 155, 924), (703, 542, 541), (428, 579, 77), (77, 429, 428), (1383, 1386, 185), (185, 184, 1383), (677, 341, 863), (863, 676, 677), (1318, 342, 341), (341, 677, 1318), (1014, 1042, 1248), (1248, 1225, 1014), (714, 710, 941), (941, 940, 714), (940, 716, 714), (710, 1201, 941), (1133, 43, 42), (42, 1130, 1133), (1011, 1232, 1240), (1240, 1031, 1011), (785, 8, 7), (7, 788, 785), (289, 288, 441), (441, 1192, 289), (288, 1179, 444), (444, 441, 288), (817, 593, 592), (592, 818, 817), (770, 21, 20), (20, 771, 770), (708, 711, 1199), (1199, 1198, 708), (181, 887, 387), (387, 480, 181), (887, 384, 387), (480, 180, 181), (762, 768, 30), (30, 29, 762), (928, 929, 376), (376, 379, 928), (1351, 1270, 376), (376, 929, 1351), (379, 1332, 928), (1351, 1354, 1270), (1386, 1388, 186), (186, 185, 1386), (841, 1018, 583), (583, 580, 841), (1018, 1339, 143), (143, 583, 1018), (580, 835, 841), (1339, 140, 143), (209, 208, 129), (129, 994, 209), (208, 325, 130), (130, 129, 208), (75, 74, 426), (426, 925, 75), (925, 544, 154), (154, 75, 925), (544, 540, 702), (702, 154, 544), (74, 578, 427), (427, 426, 74), (228, 227, 112), (112, 115, 228), (227, 989, 112), (115, 336, 228), (1010, 1230, 1229), (1229, 1024, 1010), (1126, 1121, 50), (50, 49, 1126), (923, 1194, 437), (437, 688, 923), (1194, 434, 437), (688, 921, 923), (828, 827, 587), (587, 586, 828), (1346, 291, 1178), (1178, 1062, 1346), (1062, 1060, 1346), (291, 285, 1178), (1038, 1044, 1252), (1252, 1246, 1038), (665, 662, 868), (868, 358, 665), (358, 357, 1307), (1307, 665, 358), (632, 631, 395), (395, 857, 632), (631, 882, 396), (396, 395, 631), (1030, 1236, 1237), (1237, 1034, 1030), (1115, 1113, 199), (199, 202, 1115), (202, 531, 423), (423, 1115, 202), (531, 424, 423), (1113, 1155, 199), (789, 788, 12), (12, 36, 789), (36, 1135, 789), (788, 7, 12), (295, 294, 435), (435, 1193, 295), (294, 1177, 432), (432, 435, 294), (1387, 187, 189), (189, 1389, 1387), (0, 3, 524), (524, 527, 0), (3, 871, 969), (969, 524, 3), (741, 520, 732), (732, 736, 741), (1089, 1381, 521), (521, 520, 1089), (741, 1089, 520), (732, 729, 736), (1379, 1371, 504), (504, 1149, 1379), (1371, 1370, 505), (505, 504, 1371), (407, 748, 752), (752, 408, 407), (407, 1087, 748), (752, 901, 408), (761, 5, 529), (529, 965, 761), (5, 0, 527), (527, 529, 5), (278, 281, 445), (445, 450, 278), (450, 1182, 278), (281, 1189, 445), (908, 211, 699), (699, 698, 908), (211, 209, 994), (994, 699, 211), (1204, 1203, 471), (471, 1172, 1204), (1203, 1357, 469), (469, 471, 1203), (781, 780, 17), (17, 1133, 781), (17, 43, 1133), (780, 18, 17), (1048, 1047, 1255), (1255, 1254, 1048), (1031, 1240, 1244), (1244, 1035, 1031), (567, 557, 372), (372, 375, 567), (375, 1155, 971), (971, 567, 375), (1155, 1113, 971), (567, 564, 557), (636, 639, 391), (391, 390, 636), (390, 885, 636), (639, 855, 391), (277, 457, 454), (454, 1188, 277), (274, 1185, 457), (457, 277, 274), (1012, 1036, 1243), (1243, 1231, 1012), (1374, 501, 499), (499, 1380, 1374), (1300, 646, 501), (501, 1374, 1300), (1300, 1297, 646), (499, 1148, 1380), (97, 1134, 610), (610, 93, 97), (1134, 46, 48), (48, 610, 1134), (273, 1072, 1185), (1185, 274, 273), (1342, 1070, 1072), (1072, 273, 1342), (223, 918, 693), (693, 991, 223), (918, 691, 693), (991, 221, 223), (679, 1158, 1281), (1281, 1277, 679), (1277, 680, 679), (1158, 1402, 1281), (1357, 1097, 255), (255, 469, 1357), (1096, 252, 255), (255, 1097, 1096), (1213, 462, 461), (461, 1210, 1213), (1213, 1360, 462), (461, 1165, 1210), (309, 1294, 653), (653, 1407, 309), (1407, 310, 309), (1294, 652, 653), (1193, 435, 434), (434, 1194, 1193), (104, 1138, 40), (40, 607, 104), (607, 100, 104), (1138, 38, 40), (1195, 922, 436), (436, 433, 1195), (922, 920, 686), (686, 436, 922), (157, 156, 797), (797, 938, 157), (156, 846, 798), (798, 797, 156), (846, 1265, 798), (938, 1323, 157), (1117, 1116, 58), (58, 57, 1117), (330, 127, 476), (476, 1396, 330), (329, 125, 127), (127, 330, 329), (370, 726, 1331), (1331, 926, 370), (368, 724, 726), (726, 370, 368), (1085, 746, 751), (751, 1088, 1085), (1298, 1376, 502), (502, 647, 1298), (647, 1299, 1298), (1376, 500, 502), (812, 811, 253), (253, 252, 812), (811, 600, 253), (252, 1096, 812), (279, 278, 1182), (1182, 1181, 279), (92, 98, 1059), (1059, 613, 92), (98, 1347, 1059), (613, 611, 92), (1028, 1221, 1220), (1220, 1032, 1028), (1369, 1378, 512), (512, 511, 1369), (1378, 1150, 512), (511, 1368, 1369), (1006, 1223, 1232), (1232, 1011, 1006), (1356, 848, 1268), (1268, 1272, 1356), (1272, 1270, 1354), (1354, 1356, 1272), (848, 847, 1266), (1266, 1268, 848), (1315, 1398, 349), (349, 865, 1315), (865, 673, 672), (672, 1315, 865), (1398, 474, 348), (1398, 348, 349), (825, 249, 248), (248, 824, 825), (825, 1103, 249), (248, 597, 824), (787, 786, 6), (6, 11, 787), (786, 1137, 34), (34, 6, 786), (1109, 836, 232), (232, 1214, 1109), (460, 1215, 1214), (1214, 232, 460), (836, 835, 233), (233, 232, 836), (460, 1160, 1215), (835, 580, 233), (678, 1279, 1278), (1278, 1159, 678), (678, 681, 1279), (1278, 1403, 1159), (1341, 276, 1184), (1184, 1071, 1341), (276, 272, 1184), (1071, 1069, 1341), (844, 1382, 64), (64, 67, 844), (67, 889, 845), (845, 844, 67), (889, 1328, 845), (1382, 522, 64), (95, 94, 1061), (1061, 1348, 95), (94, 612, 614), (614, 1061, 94), (1131, 96, 611), (611, 609, 1131), (96, 92, 611), (1217, 1216, 459), (459, 458, 1217), (1216, 1161, 459), (458, 1362, 1217), (563, 1091, 554), (554, 564, 563), (495, 494, 1153), (1153, 1091, 495), (563, 495, 1091), (554, 557, 564), (175, 173, 481), (481, 392, 175), (392, 389, 884), (884, 175, 392), (1108, 242, 237), (237, 1107, 1108), (1130, 42, 46), (46, 1134, 1130), (926, 378, 377), (377, 927, 926), (377, 1269, 1352), (1352, 927, 377), (926, 1331, 378), (1269, 1353, 1352), (1286, 658, 518), (518, 1363, 1286), (1286, 1285, 658), (518, 517, 1363), (716, 940, 943), (943, 718, 716), (641, 644, 385), (385, 384, 641), (644, 852, 385), (384, 887, 641), (669, 1312, 352), (352, 867, 669), (1312, 353, 352), (867, 668, 669), (932, 1145, 1147), (1147, 936, 932), (932, 931, 1145), (1147, 1305, 936), (413, 68, 539), (539, 1413, 413), (68, 71, 361), (361, 539, 68), (71, 362, 361), (1413, 1094, 413), (218, 126, 125), (125, 329, 218), (215, 993, 126), (126, 218, 215), (715, 942, 944), (944, 711, 715), (715, 717, 942), (944, 1199, 711), (712, 1200, 750), (750, 1086, 712), (712, 709, 1200), (750, 749, 1086), (1045, 1257, 1256), (1256, 1046, 1045), (1016, 1020, 1238), (1238, 1235, 1016), (415, 897, 430), (430, 578, 415), (414, 892, 894), (894, 897, 414), (415, 414, 897), (430, 427, 578), (985, 984, 146), (146, 1324, 985), (984, 1274, 141), (141, 146, 984), (146, 149, 1324), (1274, 1340, 142), (142, 141, 1274), (149, 939, 1324), (1039, 1251, 1257), (1257, 1045, 1039), (1043, 1253, 1258), (1258, 1051, 1043), (304, 1408, 655), (655, 1289, 304), (304, 303, 1408), (655, 654, 1289), (681, 683, 1280), (1280, 1279, 681), (1103, 1102, 246), (246, 249, 1103), (822, 1054, 595), (595, 593, 822), (593, 817, 822), (1054, 1263, 595), (226, 225, 116), (116, 113, 226), (337, 472, 116), (116, 225, 337), (113, 988, 226), (337, 1399, 472), (161, 160, 516), (516, 490, 161), (160, 1364, 517), (517, 516, 160), (490, 489, 161), (1364, 1363, 517), (537, 801, 803), (803, 535, 537), (537, 1142, 801), (803, 1401, 535), (301, 300, 1175), (1175, 1173, 301), (300, 1287, 661), (661, 1175, 300), (1287, 659, 661), (1173, 1205, 301), (831, 1052, 588), (588, 585, 831), (585, 826, 831), (1052, 1262, 588), (230, 921, 687), (687, 989, 230), (921, 688, 687), (989, 227, 230), (1125, 52, 51), (51, 1122, 1125), (627, 626, 401), (401, 860, 627), (626, 880, 402), (402, 401, 626), (957, 956, 153), (153, 1321, 957), (956, 1094, 150), (150, 153, 956), (1094, 1413, 150), (1321, 1084, 957), (1023, 1224, 1226), (1226, 1027, 1023), (179, 478, 386), (386, 886, 179), (178, 1380, 1148), (1148, 478, 178), (179, 178, 478), (386, 383, 886), (293, 292, 1176), (1176, 1057, 293), (1057, 1055, 1349), (1349, 293, 1057), (818, 592, 598), (598, 820, 818), (782, 1132, 19), (19, 779, 782), (1132, 44, 19), (19, 16, 779), (821, 594, 596), (596, 1036, 821), (821, 819, 594), (596, 1243, 1036), (827, 829, 591), (591, 587, 827), (977, 976, 795), (795, 792, 977), (976, 1004, 972), (972, 795, 976), (1004, 1337, 972), (792, 1411, 977), (1141, 263, 419), (419, 1142, 1141), (948, 951, 264), (264, 263, 948), (1141, 948, 263), (419, 801, 1142), (1347, 1346, 1060), (1060, 1059, 1347), (776, 779, 16), (16, 15, 776), (549, 979, 978), (978, 546, 549), (1035, 1244, 1263), (1263, 1054, 1035), (1042, 1048, 1254), (1254, 1248, 1042), (410, 406, 747), (747, 746, 410), (746, 1085, 410), (406, 900, 747), (1, 760, 528), (528, 526, 1), (760, 964, 528), (526, 2, 1), (325, 324, 356), (356, 131, 325), (324, 1308, 357), (357, 356, 324), (131, 130, 325), (1308, 1307, 357), (1121, 1127, 53), (53, 50, 1121), (823, 820, 247), (247, 245, 823), (820, 598, 247), (245, 1099, 823), (1079, 1301, 1074), (1074, 533, 1079), (1301, 1404, 1075), (1075, 1074, 1301), (1400, 534, 533), (533, 1074, 1400), (1037, 1247, 1253), (1253, 1043, 1037), (83, 1119, 623), (623, 80, 83), (1119, 61, 63), (63, 623, 1119), (551, 548, 980), (980, 981, 551), (285, 290, 439), (439, 442, 285), (290, 1191, 439), (442, 1178, 285), (299, 298, 1174), (1174, 1409, 299), (298, 1204, 1172), (1172, 1174, 298), (307, 1170, 1169), (1169, 303, 307), (307, 1206, 1170), (1169, 1408, 303), (1344, 1067, 1066), (1066, 1345, 1344), (709, 708, 1198), (1198, 1200, 709), (170, 399, 487), (487, 167, 170), (883, 397, 399), (399, 170, 883), (137, 136, 198), (198, 759, 137), (759, 756, 809), (809, 137, 759), (756, 907, 809), (136, 195, 198), (1008, 1007, 1233), (1233, 1228, 1008), (421, 424, 338), (338, 259, 421), (259, 258, 322), (322, 421, 259), (258, 320, 322), (424, 531, 338), (1370, 1295, 507), (507, 505, 1370), (1295, 1293, 650), (650, 507, 1295), (876, 735, 731), (731, 740, 876), (879, 1326, 997), (997, 735, 879), (730, 738, 740), (740, 731, 730), (876, 879, 735), (1326, 998, 997), (628, 627, 860), (860, 859, 628), (859, 868, 662), (662, 628, 859), (99, 105, 1055), (1055, 608, 99), (105, 1349, 1055), (608, 604, 99), (1191, 917, 690), (690, 443, 1191), (917, 916, 690), (443, 439, 1191), (783, 787, 11), (11, 10, 783), (93, 610, 612), (612, 94, 93), (177, 180, 498), (498, 500, 177), (500, 1376, 1375), (1375, 177, 500), (180, 480, 479), (180, 479, 498), (1050, 840, 584), (584, 1260, 1050), (840, 839, 582), (582, 584, 840), (717, 719, 945), (945, 942, 717), (165, 1367, 510), (510, 509, 165), (509, 486, 166), (166, 165, 509), (1367, 1366, 510), (486, 485, 166), (987, 1393, 196), (196, 138, 987), (1334, 791, 1393), (1393, 987, 1334), (1411, 792, 791), (791, 1334, 1411), (195, 136, 138), (138, 196, 195), (1009, 1008, 1228), (1228, 1222, 1009), (287, 1180, 1179), (1179, 288, 287), (409, 870, 902), (902, 900, 409), (870, 968, 902), (900, 406, 409), (335, 336, 343), (343, 342, 335), (342, 1318, 1317), (1317, 335, 342), (336, 115, 114), (336, 114, 343), (839, 838, 581), (581, 582, 839), (830, 586, 589), (589, 1053, 830), (830, 828, 586), (589, 1264, 1053), (332, 1397, 473), (473, 121, 332), (121, 117, 333), (333, 332, 121), (1020, 1019, 1239), (1239, 1238, 1020), (1385, 182, 187), (187, 1387, 1385), (1006, 1038, 1246), (1246, 1223, 1006), (882, 169, 398), (398, 396, 882), (169, 166, 485), (485, 398, 169), (849, 1355, 1267), (1267, 1265, 849), (1355, 1353, 1271), (1271, 1267, 1355), (1353, 1269, 1271), (1265, 846, 849), (91, 87, 1067), (1067, 1344, 91), (87, 619, 620), (620, 1067, 87), (1040, 1046, 1256), (1256, 1250, 1040), (86, 85, 617), (617, 615, 86), (1082, 110, 743), (743, 742, 1082), (1322, 1083, 1082), (1082, 742, 1322), (110, 108, 1329), (1329, 743, 110), (1322, 1319, 1083), (955, 954, 152), (152, 151, 955), (151, 1412, 1093), (1093, 955, 151), (954, 1083, 1319), (1319, 152, 954), (1384, 183, 182), (182, 1385, 1384), (85, 88, 1064), (1064, 618, 85), (618, 617, 85), (88, 1343, 1064), (286, 1348, 1180), (1180, 287, 286), (1348, 1061, 1063), (1063, 1180, 1348), (1128, 609, 47), (47, 45, 1128), (1128, 1131, 609), (763, 28, 32), (32, 764, 763), (629, 664, 861), (861, 400, 629), (403, 881, 630), (630, 629, 403), (400, 403, 629), (664, 869, 861), (771, 20, 23), (23, 772, 771), (224, 333, 117), (117, 120, 224), (120, 990, 219), (219, 224, 120), (1081, 745, 744), (744, 111, 1081), (1081, 1084, 1320), (1320, 745, 1081), (1330, 109, 111), (111, 744, 1330), (1084, 1321, 1320), (311, 310, 1167), (1167, 1166, 311), (1166, 1211, 311), (310, 1407, 1167), (1435, 1431, 1429), (1423, 1419, 1435), (1435, 1429, 1423), (603, 815, 1435), (1435, 1419, 603), (1419, 1418, 1415), (1415, 603, 1419), (1429, 1427, 1425), (1425, 1423, 1429), (1423, 1421, 1419), (1435, 1433, 1431), (1414, 599, 603), (603, 1415, 1414), (815, 810, 1437), (1437, 1435, 815), (603, 145, 1015), (1015, 815, 603), (145, 142, 1340), (1340, 1015, 145), (565, 374, 373), (373, 556, 565), (970, 1112, 1154), (1154, 374, 970), (565, 970, 374), (556, 562, 565), (168, 488, 1150), (1150, 1378, 168), (167, 487, 488), (488, 168, 167), (871, 411, 903), (903, 969, 871), (411, 408, 901), (901, 903, 411), (222, 221, 122), (122, 119, 222), (221, 991, 122), (119, 334, 222), (1034, 1237, 1259), (1259, 1049, 1034), (834, 832, 240), (240, 242, 834), (242, 1108, 834), (832, 590, 240), (1041, 1249, 1255), (1255, 1047, 1041), (1127, 89, 615), (615, 55, 1127), (89, 86, 615), (55, 53, 1127), (172, 1379, 1149), (1149, 482, 172), (482, 481, 173), (173, 172, 482), (1311, 1396, 350), (350, 353, 1311), (1396, 476, 350), (353, 1312, 1311), (176, 885, 393), (393, 484, 176), (885, 390, 393), (484, 174, 176), (1019, 1021, 1242), (1242, 1239, 1019), (1025, 1029, 1241), (1241, 1219, 1025), (768, 767, 33), (33, 30, 768), (767, 1117, 57), (57, 33, 767), (1026, 1025, 1219), (1219, 1218, 1026), (84, 80, 1070), (1070, 1342, 84), (80, 623, 625), (625, 1070, 80), (920, 229, 689), (689, 686, 920), (229, 226, 988), (988, 689, 229), (317, 1299, 649), (649, 1406, 317), (1406, 316, 317), (1299, 647, 649), (638, 853, 855), (855, 639, 638), (673, 865, 853), (853, 638, 673), (1135, 36, 35), (35, 1136, 1135), (919, 1192, 440), (440, 691, 919), (1192, 441, 440), (691, 918, 919), (814, 601, 600), (600, 811, 814), (1292, 1368, 514), (514, 657, 1292), (1368, 511, 514), (657, 1290, 1292), (171, 503, 506), (506, 1372, 171), (174, 483, 503), (503, 171, 174), (506, 1373, 1372), (174, 484, 483), (952, 950, 267), (267, 1276, 952), (1306, 935, 934), (934, 952, 1306), (1276, 1306, 952), (950, 262, 267), (1143, 1140, 418), (418, 266, 1143), (266, 262, 949), (949, 1143, 266), (262, 950, 949), (1140, 800, 418), (212, 909, 701), (701, 995, 212), (909, 700, 701), (995, 210, 212), (496, 493, 966), (966, 964, 496), (493, 1152, 966), (964, 760, 496), (420, 256, 339), (339, 422, 420), (319, 318, 257), (257, 256, 319), (420, 319, 256), (339, 530, 422), (1390, 1156, 190), (190, 188, 1390), (1156, 1159, 1403), (1403, 190, 1156), (877, 737, 728), (728, 734, 877), (734, 1000, 878), (878, 877, 734), (737, 736, 729), (729, 728, 737), (1000, 996, 1325), (1325, 878, 1000), (1316, 344, 340), (340, 1399, 1316), (675, 674, 862), (862, 344, 675), (1316, 675, 344), (340, 472, 1399), (963, 1335, 874), (874, 958, 963), (1003, 1002, 1336), (1336, 1335, 1003), (963, 1003, 1335), (874, 872, 958), (912, 217, 696), (696, 694, 912), (217, 213, 992), (992, 696, 217), (1125, 775, 26), (26, 52, 1125), (772, 23, 26), (26, 775, 772), (1026, 1218, 1247), (1247, 1037, 1026), (1187, 1186, 453), (453, 452, 1187), (905, 1303, 999), (999, 758, 905), (758, 754, 906), (906, 905, 758), (1303, 1325, 996), (996, 999, 1303), (331, 334, 118), (118, 474, 331), (334, 119, 118), (474, 1398, 331), (548, 547, 558), (558, 561, 548), (547, 366, 725), (725, 558, 547), (561, 980, 548), (366, 369, 725), (1389, 189, 191), (191, 1391, 1389), (78, 81, 1069), (1069, 624, 78), (624, 622, 78), (81, 1341, 1069), (707, 1196, 1201), (1201, 710, 707), (843, 66, 65), (65, 1381, 843), (842, 1327, 888), (888, 66, 842), (843, 842, 66), (65, 521, 1381), (1186, 910, 455), (455, 453, 1186), (910, 908, 698), (698, 455, 910), (102, 101, 1056), (1056, 1350, 102), (101, 606, 605), (605, 1056, 101), (313, 316, 1162), (1162, 1161, 313), (316, 1406, 1162), (1161, 1216, 313), (1132, 1129, 41), (41, 44, 1132), (220, 219, 990), (990, 692, 220), (692, 690, 916), (916, 220, 692), (139, 757, 197), (197, 134, 139), (808, 906, 754), (754, 757, 808), (139, 808, 757), (197, 194, 134), (1395, 1310, 354), (354, 351, 1395), (1310, 667, 866), (866, 354, 1310), (351, 475, 1395), (667, 666, 866), (1120, 82, 62), (62, 60, 1120), (82, 79, 621), (621, 62, 82), (778, 13, 18), (18, 780, 778), (764, 32, 31), (31, 766, 764), (1291, 654, 513), (513, 1366, 1291), (1291, 1289, 654), (513, 510, 1366), (1397, 1314, 345), (345, 473, 1397), (1314, 1313, 346), (346, 345, 1314), (1365, 1377, 515), (515, 519, 1365), (519, 659, 1288), (1288, 1365, 519), (659, 1287, 1288), (1377, 1151, 515), (371, 928, 1332), (1332, 727, 371), (727, 725, 369), (369, 371, 727), (1384, 1383, 184), (184, 183, 1384), (722, 1328, 891), (891, 577, 722), (577, 574, 723), (723, 722, 577), (574, 1078, 723), (1328, 889, 891), (784, 9, 8), (8, 785, 784), (1208, 467, 466), (466, 1206, 1208), (1208, 1358, 467), (466, 1170, 1206), (770, 769, 22), (22, 21, 770), (328, 327, 124), (124, 123, 328), (327, 1395, 475), (475, 124, 327), (107, 570, 268), (268, 108, 107), (570, 569, 269), (269, 268, 570), (930, 1144, 269), (269, 569, 930), (268, 1329, 108), (983, 982, 147), (147, 144, 983), (1323, 148, 147), (147, 982, 1323), (144, 140, 1273), (1273, 983, 144), (1323, 938, 148), (140, 1339, 1273), (536, 534, 802), (802, 800, 536), (800, 1140, 536), (534, 1400, 802), (1189, 915, 446), (446, 445, 1189), (915, 912, 694), (694, 446, 915), (911, 1188, 456), (456, 700, 911), (700, 909, 911), (1188, 454, 456), (1017, 1040, 1250), (1250, 1234, 1017), (1139, 103, 604), (604, 39, 1139), (39, 37, 1139), (103, 99, 604), (1157, 1391, 192), (192, 1402, 1157), (1391, 191, 192), (1402, 1158, 1157), (283, 1345, 1183), (1183, 280, 283), (1345, 1066, 1065), (1065, 1183, 1345), (272, 275, 452), (452, 451, 272), (275, 1187, 452), (451, 1184, 272), (913, 1190, 695), (695, 914, 913), (1190, 447, 449), (449, 695, 1190), (706, 1197, 1196), (1196, 707, 706), (634, 394, 397), (397, 635, 634), (668, 858, 394), (394, 634, 668), (397, 883, 635), (668, 867, 858), (315, 314, 1163), (1163, 648, 315), (648, 646, 1297), (1297, 315, 648), (314, 1215, 1160), (1160, 1163, 314), (1212, 1211, 464), (464, 463, 1212), (463, 1361, 1212), (1211, 1166, 464), (302, 1409, 660), (660, 1285, 302), (302, 299, 1409), (660, 658, 1285), (1024, 1229, 1221), (1221, 1028, 1024), (763, 762, 29), (29, 28, 763), (680, 1277, 1283), (1283, 682, 680), (777, 14, 13), (13, 778, 777), (1007, 1012, 1231), (1231, 1233, 1007), (1309, 1394, 355), (355, 359, 1309), (359, 869, 663), (663, 1309, 359), (869, 664, 663), (1394, 477, 355), (1420, 1436, 1438), (1438, 1098, 1420), (1420, 1428, 1432), (1432, 1436, 1420), (1424, 1426, 1428), (1428, 1420, 1424), (1428, 1430, 1432), (1420, 1422, 1424), (1432, 1434, 1436), (1098, 254, 1417), (1417, 1420, 1098), (1439, 1095, 1098), (1098, 1438, 1439), (254, 1416, 1417), (254, 251, 1416), (1202, 470, 254), (254, 1098, 1202), (1205, 1173, 470), (470, 1202, 1205), (1313, 671, 347), (347, 346, 1313), (671, 670, 864), (864, 347, 671), (494, 497, 967), (967, 1153, 494), (497, 761, 965), (965, 967, 497), (1022, 1050, 1260), (1260, 1245, 1022), (1209, 1207, 465), (465, 468, 1209), (468, 1359, 1209), (1207, 1171, 465), (633, 632, 857), (857, 856, 633), (856, 866, 666), (666, 633, 856), (4, 2, 525), (525, 968, 4), (2, 526, 525), (968, 870, 4), (213, 216, 128), (128, 992, 213), (216, 328, 123), (123, 128, 216), (566, 562, 555), (555, 1092, 566), (1092, 1152, 492), (492, 566, 1092), (1152, 493, 492), (562, 556, 555), (1029, 1033, 1261), (1261, 1241, 1029), (953, 1275, 265), (265, 951, 953), (953, 937, 1305), (1305, 1275, 953), (937, 936, 1305), (265, 264, 951), (100, 607, 606), (606, 101, 100), (975, 974, 793), (793, 973, 975), (973, 1336, 1002), (1002, 975, 973), (974, 1410, 790), (790, 793, 974), (206, 205, 804), (804, 807, 206), (205, 893, 895), (895, 804, 205), (807, 873, 962), (962, 206, 807), (873, 960, 962), (893, 896, 895), (1343, 282, 1181), (1181, 1068, 1343), (282, 279, 1181), (1068, 1064, 1343), (819, 824, 597), (597, 594, 819), (1106, 1105, 239), (239, 238, 1106), (1361, 463, 239), (239, 1105, 1361), (838, 837, 235), (235, 581, 838), (837, 1111, 234), (234, 235, 837), (705, 321, 545), (545, 542, 705), (321, 320, 261), (261, 545, 321), (320, 258, 261), (542, 703, 705), (1114, 201, 200), (200, 1112, 1114), (425, 422, 530), (530, 201, 425), (1114, 425, 201), (200, 1154, 1112), (961, 960, 875), (875, 1338, 961), (1338, 1337, 1005), (1005, 961, 1338), (1337, 1004, 1005), (960, 873, 875), (1014, 1225, 1224), (1224, 1023, 1014), (1087, 1086, 749), (749, 748, 1087), (1122, 51, 54), (54, 1123, 1122), (713, 1088, 753), (753, 1197, 713), (1197, 706, 713), (1088, 751, 753), (1304, 904, 1001), (1001, 998, 1304), (904, 907, 755), (755, 1001, 904), (907, 756, 755), (998, 1326, 1304), (1123, 54, 56), (56, 616, 1123), (616, 1124, 1123), (880, 164, 404), (404, 402, 880), (164, 161, 489), (489, 404, 164), (79, 78, 622), (622, 621, 79), (1013, 1227, 1249), (1249, 1041, 1013), (380, 72, 363), (363, 576, 380), (576, 572, 1077), (1077, 380, 576), (72, 70, 360), (360, 363, 72), (1118, 59, 61), (61, 1119, 1118), (1302, 1080, 1073), (1073, 1076, 1302), (532, 1401, 1073), (1073, 1080, 532), (1076, 1405, 1302), (532, 535, 1401), (204, 203, 805), (805, 898, 204), (203, 959, 806), (806, 805, 203), (959, 958, 872), (872, 806, 959), (898, 894, 892), (892, 204, 898), (1009, 1222, 1227), (1227, 1013, 1009), (1100, 1099, 244), (244, 1358, 1100), (1099, 245, 244), (244, 467, 1358), (739, 738, 733), (733, 523, 739), (523, 522, 1090), (1090, 739, 523), (522, 1382, 1090), (738, 730, 733), (1129, 1128, 45), (45, 41, 1129), (550, 546, 559), (559, 724, 550), (546, 978, 560), (560, 559, 546), (724, 367, 550), (724, 368, 367), (642, 382, 851), (851, 674, 642), (642, 645, 383), (383, 382, 642), (645, 886, 383), (851, 862, 674), (1032, 1220, 1262), (1262, 1052, 1032), (1021, 1022, 1245), (1245, 1242, 1021), (416, 579, 431), (431, 899, 416), (899, 896, 417), (417, 416, 899), (896, 893, 417), (579, 428, 431), (1388, 1390, 188), (188, 186, 1388), (637, 640, 389), (389, 388, 637), (388, 854, 670), (670, 637, 388), (640, 884, 389), (854, 864, 670), (829, 833, 241), (241, 591, 829), (833, 1106, 238), (238, 241, 833), (1027, 1226, 1236), (1236, 1030, 1027), (1104, 1107, 236), (236, 1360, 1104), (1107, 237, 236), (236, 462, 1360), (1010, 1017, 1234), (1234, 1230, 1010), (90, 1124, 619), (619, 87, 90), (1124, 616, 619), (683, 685, 1282), (1282, 1280, 683), (685, 1302, 1405), (1405, 1282, 685), (643, 850, 852), (852, 644, 643), (676, 863, 850), (850, 643, 676), (1116, 1120, 60), (60, 58, 1116), (323, 704, 543), (543, 260, 323), (260, 257, 318), (318, 323, 260), (704, 702, 540), (540, 543, 704), (1136, 35, 38), (38, 1138, 1136), (816, 1049, 602), (602, 601, 816), (1049, 1259, 602), (601, 814, 816), (1102, 1101, 243), (243, 246, 1102), (1359, 468, 243), (243, 1101, 1359), (305, 1290, 1168), (1168, 306, 305), (1290, 656, 1168), (1290, 657, 656), (1171, 1207, 306), (306, 1168, 1171), (1016, 1235, 1251), (1251, 1039, 1016), (1033, 1053, 1264), (1264, 1261, 1033), (986, 135, 193), (193, 1392, 986), (1392, 794, 1333), (1333, 986, 1392), (794, 790, 1410), (1410, 1333, 794), (135, 134, 194), (194, 193, 135), (69, 412, 538), (538, 364, 69), (364, 360, 70), (70, 69, 364), (412, 1093, 1412), (1412, 538, 412), (933, 935, 1146), (1146, 1144, 933), (1144, 930, 933), (935, 1306, 1146), (73, 381, 365), (365, 362, 73), (381, 1078, 573), (573, 365, 381), (1078, 574, 573), (362, 71, 73), (1137, 1139, 37), (37, 34, 1137), (296, 1350, 1177), (1177, 294, 296), (1350, 1056, 1058), (1058, 1177, 1350), (784, 783, 10), (10, 9, 784), (774, 773, 25), (25, 24, 774), (1126, 49, 25), (25, 773, 1126), (684, 682, 1284), (1284, 1404, 684), (682, 1283, 1284), (1404, 1301, 684), (207, 210, 133), (133, 326, 207), (210, 132, 133), (210, 995, 132), (477, 1394, 326), (326, 133, 477), (721, 575, 890), (890, 1327, 721), (720, 1077, 572), (572, 575, 720), (721, 720, 575), (890, 888, 1327), (552, 718, 947), (947, 979, 552), (979, 549, 552), (718, 943, 947)])
me_fork.update()

# ---- objects
ob_fork = bpy.data.objects.new('fork', me_fork)

# ---- transforms, parenting, visibility, modifiers, constraints
ob_fork.location = (113.4, 97.51, 5.056)

# ---- collection membership
col_collection.objects.link(ob_fork)

# ---- scene / render settings (as saved in the file)
scene.frame_start = 1; scene.frame_end = 250; scene.frame_set(1)
scene.render.engine = 'BLENDER_EEVEE_NEXT'
scene.cycles.sampling_pattern = 'TABULATED_SOBOL'
scene.view_settings.view_transform = 'Filmic'
bpy.context.view_layer.update()

# ---- added for rendering (the .blend has no active camera and no usable light): camera, sun
cam_auto = bpy.data.cameras.new('AutoCamera')
cam_auto.lens = 50.0
cam_auto.sensor_width = 36.0
cam_auto.clip_end = 2389.48
ob_auto_camera = bpy.data.objects.new('AutoCamera', cam_auto)
scene.collection.objects.link(ob_auto_camera)
ob_auto_camera.location = (236.153, -63.3837, 117.393)
ob_auto_camera.rotation_euler = (1.09748, -7.21219e-08, 0.694738)
scene.camera = ob_auto_camera
light_auto_sun = bpy.data.lights.new('AutoSun', 'SUN')
light_auto_sun.energy = 3.0
light_auto_sun.angle = 0.0523599
ob_auto_sun = bpy.data.objects.new('AutoSun', light_auto_sun)
scene.collection.objects.link(ob_auto_sun)
ob_auto_sun.rotation_euler = (0.872665, 0.174533, 0.523599)
bpy.context.view_layer.update()
